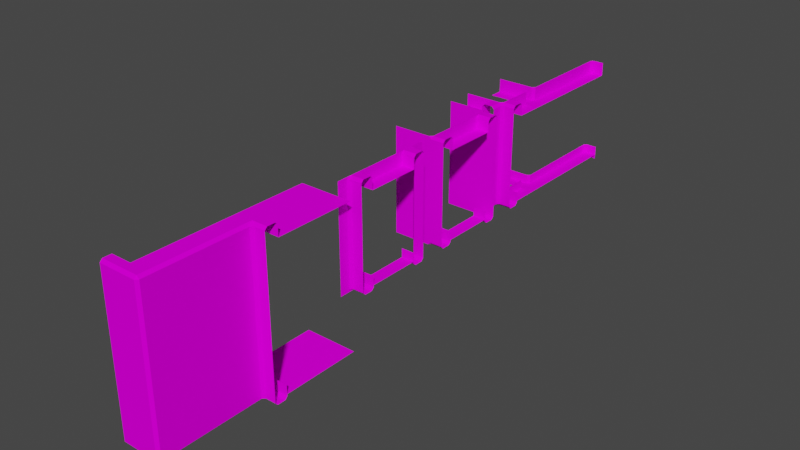 # Source: grass_brick_tiles.blend  (saved by Blender 3.0.42; exported with 4.5.12 LTS)
import bpy
from mathutils import Matrix  # noqa: F401  (used for matrix-valued properties, if any)

bpy.ops.wm.read_factory_settings(use_empty=True)
scene = bpy.context.scene
scene.name = 'Scene'

# ---- collections
col_collection = bpy.data.collections.new('Collection'); scene.collection.children.link(col_collection)

# ---- images (referenced by path relative to the original .blend; pixels are not part of the script)
import os
ASSET_DIR = os.environ.get("B2B_ASSET_DIR", "")  # directory of the original .blend (textures are referenced by path, not embedded)
HERE = os.path.dirname(os.path.abspath(__file__))  # packed textures are extracted next to this script under _unpacked/

def load_image(name, relpath, width, height, colorspace="sRGB"):
    """Load a texture the original file referenced (path relative to the .blend, or extracted next to this script)."""
    p = next((c for c in (os.path.join(HERE, relpath), os.path.join(ASSET_DIR, relpath)) if relpath and os.path.exists(c)), "")
    if p:
        img = bpy.data.images.load(p, check_existing=True)
        img.name = name
    else:  # same state as the original file: an image datablock whose file is absent (Cycles renders it pink)
        img = bpy.data.images.new(name, width, height)
        img.source = "FILE"
        img.filepath = "//" + (relpath or name)
    img.colorspace_settings.name = colorspace
    return img
img_3d_tile_brick_grass_png = load_image('3d_tile_brick_grass.png', '3d_tile_brick_grass.png', 1024, 1024, 'sRGB')

# ---- materials (node trees are filled in below, after node groups)
mat_grass_brick = bpy.data.materials.new('Grass_Brick')
mat_grass_brick.use_transparent_shadow = False

# ---- material node trees
mat_grass_brick.use_nodes = True; mat_grass_brick.node_tree.nodes.clear()
_N = mat_grass_brick.node_tree.nodes; _L = mat_grass_brick.node_tree.links
n0 = _N.new('ShaderNodeBsdfPrincipled'); n0.name = 'Principled BSDF'; n0.location = (10, 300)
n0.distribution = 'GGX'
n0.subsurface_method = 'RANDOM_WALK_SKIN'
n0.inputs[2].default_value = 1.0
n0.inputs[3].default_value = 1.45
n0.inputs[13].default_value = 0.0
n0.inputs[27].default_value = (0.0, 0.0, 0.0, 1.0)
n0.inputs[28].default_value = 1.0
n1 = _N.new('ShaderNodeOutputMaterial'); n1.name = 'Material Output'; n1.location = (300, 300)
n2 = _N.new('ShaderNodeTexImage'); n2.name = 'Image Texture'; n2.location = (-280, 280)
n2.image = img_3d_tile_brick_grass_png
n2.interpolation = 'Closest'
_L.new(n0.outputs[0], n1.inputs[0])
_L.new(n2.outputs[0], n0.inputs[0])
n1.is_active_output = True

# ---- world
world_world = bpy.data.worlds.new('World'); scene.world = world_world
world_world.use_nodes = True; world_world.node_tree.nodes.clear()
_N = world_world.node_tree.nodes; _L = world_world.node_tree.links
n0 = _N.new('ShaderNodeOutputWorld'); n0.name = 'World Output'; n0.location = (300, 300)
n1 = _N.new('ShaderNodeBackground'); n1.name = 'Background'; n1.location = (10, 300)
n1.inputs[0].default_value = (0.05088, 0.05088, 0.05088, 1.0)
_L.new(n1.outputs[0], n0.inputs[0])
n0.is_active_output = True
world_world.color = (0.05088, 0.05088, 0.05088)
world_world.use_sun_shadow = False
world_world.sun_shadow_jitter_overblur = 0.0

# ---- meshes
me_plane_002 = bpy.data.meshes.new('Plane.002')
me_plane_002.from_pydata([(-1.0, -1.0, 0.5), (1.0, -1.0, 0.5), (-1.0, 1.0, 0.5), (1.0, 1.0, 0.5), (-1.0, 0.0, 0.5), (0.0, -1.0, 0.5), (1.0, 0.0, 0.5), (0.0, 1.0, 0.5), (0.0, 0.0, 0.5)], [], [(8, 6, 3, 7), (4, 8, 7, 2), (0, 5, 8, 4), (5, 1, 6, 8)])
_uv = me_plane_002.uv_layers.new(name='UVMap')
_uv.uv.foreach_set('vector', [0.0, 0.5, 0.5, 0.5, 0.5, 1.0, 0.0, 1.0, 0.0, 0.5, 0.5, 0.5, 0.5, 1.0, 0.0, 1.0, 0.0, 0.5, 0.5, 0.5, 0.5, 1.0, 0.0, 1.0, 0.0, 0.5, 0.5, 0.5, 0.5, 1.0, 0.0, 1.0])
me_plane_002.materials.append(mat_grass_brick)
me_plane_002.use_remesh_fix_poles = True
me_plane_002.use_remesh_preserve_attributes = False
me_plane_002.update()
me_plane_003 = bpy.data.meshes.new('Plane.003')
me_plane_003.from_pydata([(-1.0, -1.0, 0.5), (-1.0, 1.0, 0.5), (-1.0, 0.0, 0.5), (0.0, -1.0, 0.5), (0.0, 1.0, 0.5), (0.0, 0.0, 0.5), (0.5, 0.0, -0.5), (0.5, 1.0, -0.5), (0.5, -1.0, -0.5), (0.5, 1.0, 0.5), (0.5, 0.0, 0.5), (0.5, -1.0, 0.5), (0.5, 0.0, -1.0), (0.5, 1.0, -1.0), (0.5, -1.0, -1.0), (0.09629, 0.0, 1.0), (0.0, 0.0, 0.9037), (0.0, 1.0, 0.9037), (0.09629, 1.0, 1.0), (0.09629, -1.0, 1.0), (0.0, -1.0, 0.9037), (0.5, 0.0, 0.9037), (0.4037, 0.0, 1.0), (0.4037, 1.0, 1.0), (0.5, 1.0, 0.9037), (0.5, -1.0, 0.9037), (0.4037, -1.0, 1.0)], [], [(18, 15, 22, 23), (2, 5, 4, 1), (0, 3, 5, 2), (15, 19, 26, 22), (21, 25, 11, 10), (4, 5, 16, 17), (9, 10, 6, 7), (10, 11, 8, 6), (24, 21, 10, 9), (7, 6, 12, 13), (6, 8, 14, 12), (19, 15, 16, 20), (15, 18, 17, 16), (25, 21, 22, 26), (21, 24, 23, 22), (5, 3, 20, 16)])
_uv = me_plane_003.uv_layers.new(name='UVMap')
_uv.uv.foreach_set('vector', [1.0, 0.7019, 0.5, 0.7019, 0.5, 0.5481, 1.0, 0.5481, 0.0, 0.5, 0.5, 0.5, 0.5, 1.0, 0.0, 1.0, 0.0, 0.5, 0.5, 0.5, 0.5, 1.0, 0.0, 1.0, 1.0, 0.7019, 0.5, 0.7019, 0.5, 0.5481, 1.0, 0.5481, 1.0, 0.7019, 0.5, 0.7019, 0.5, 0.5, 1.0, 0.5, 0.5, 0.75, 1.0, 0.75, 1.0, 0.5481, 0.5, 0.5481, 1.0, 1.0, 0.5, 1.0, 0.5, 0.5, 1.0, 0.5, 1.0, 1.0, 0.5, 1.0, 0.5, 0.5, 1.0, 0.5, 1.0, 0.7019, 0.5, 0.7019, 0.5, 0.5, 1.0, 0.5, 1.0, 1.0, 0.5, 1.0, 0.5, 0.75, 1.0, 0.75, 1.0, 1.0, 0.5, 1.0, 0.5, 0.75, 1.0, 0.75, 1.0, 0.6094, 0.5, 0.6094, 0.5, 0.6562, 1.0, 0.6562, 1.0, 0.6094, 0.5, 0.6094, 0.5, 0.6562, 1.0, 0.6562, 0.5, 0.6094, 1.0, 0.6094, 1.0, 0.6562, 0.5, 0.6562, 0.5, 0.6094, 1.0, 0.6094, 1.0, 0.6562, 0.5, 0.6562, 0.5, 0.75, 1.0, 0.75, 1.0, 0.5481, 0.5, 0.5481])
me_plane_003.materials.append(mat_grass_brick)
me_plane_003.use_remesh_fix_poles = True
me_plane_003.use_remesh_preserve_attributes = False
me_plane_003.update()
me_plane_004 = bpy.data.meshes.new('Plane.004')
me_plane_004.from_pydata([(-1.0, 1.0, 0.5), (0.0, 1.0, 0.5), (0.0, 0.0, 0.5), (0.5, 0.0, -0.5), (0.5, 1.0, -0.5), (0.5, 1.0, 0.5), (0.5, 0.0, 0.5), (-1.0, 0.0, 0.5), (0.0, -0.5, -0.5), (-1.0, -0.5, -0.5), (-1.0, -0.5, 0.5), (0.0, -0.5, 0.5), (0.5, 0.0, -1.0), (0.5, 1.0, -1.0), (0.0, -0.5, -1.0), (-1.0, -0.5, -1.0), (0.0, 0.0, 0.9037), (0.09629, -0.09629, 1.0), (0.0, 1.0, 0.9037), (0.09629, 1.0, 1.0), (0.5, 0.0, 0.9037), (0.4037, 0.0, 1.0), (0.4037, 1.0, 1.0), (0.5, 1.0, 0.9037), (0.4037, -0.4037, 1.0), (0.4037, -0.5, 0.9037), (0.5, -0.4037, 0.9037), (0.4037, -0.5, -0.5), (0.5, -0.4037, -0.5), (0.5, -0.4037, 0.5), (0.4037, -0.5, 0.5), (-1.0, -0.09629, 1.0), (-1.0, 0.0, 0.9037), (0.0, -0.4037, 1.0), (0.0, -0.5, 0.9037), (-1.0, -0.5, 0.9037), (-1.0, -0.4037, 1.0), (0.5, -0.4037, -1.0), (0.4037, -0.5, -1.0), (-0.005883, -0.09629, 1.0), (0.09629, 0.01303, 1.0)], [], [(19, 40, 21, 22), (2, 1, 0), (21, 17, 24), (5, 6, 3, 4), (34, 11, 30, 25), (11, 8, 27, 30), (23, 20, 6, 5), (31, 36, 33, 39), (1, 2, 16, 18), (2, 0, 7), (33, 24, 17), (10, 9, 8, 11), (27, 8, 14, 38), (3, 28, 37, 12), (20, 26, 29, 6), (6, 29, 28, 3), (35, 10, 11, 34), (4, 3, 12, 13), (8, 9, 15, 14), (24, 25, 26), (17, 40, 16), (26, 20, 21, 24), (20, 23, 22, 21), (30, 27, 28, 29), (25, 30, 29, 26), (16, 32, 31, 39), (24, 33, 34, 25), (33, 36, 35, 34), (27, 38, 37, 28), (7, 32, 16, 2), (39, 33, 17), (39, 17, 16), (16, 40, 19, 18), (21, 40, 17)])
_uv = me_plane_004.uv_layers.new(name='UVMap')
_uv.uv.foreach_set('vector', [1.0, 0.7019, 0.5065, 0.7019, 0.5, 0.5481, 1.0, 0.5481, 0.5, 0.5, 0.5, 1.0, 0.0, 1.0, 0.7969, 0.0, 0.9531, 0.04688, 0.7969, 0.1875, 1.0, 1.0, 0.5, 1.0, 0.5, 0.5, 1.0, 0.5, 1.0, 0.7019, 1.0, 0.5, 0.7981, 0.5, 0.7981, 0.7019, 1.0, 1.0, 1.0, 0.5, 0.7981, 0.5, 0.7981, 1.0, 1.0, 0.7019, 0.5, 0.7019, 0.5, 0.5, 1.0, 0.5, 1.0, 0.7019, 1.0, 0.5481, 0.5, 0.5481, 0.5029, 0.7019, 0.5, 0.75, 1.0, 0.75, 1.0, 0.5481, 0.5, 0.5481, 0.5, 0.5, 0.0, 1.0, 0.5, 1.0, 1.0, 0.1875, 0.7969, 0.1875, 0.9531, 0.04688, 1.0, 1.0, 1.0, 0.5, 0.5, 0.5, 0.5, 1.0, 0.7019, 1.0, 0.5, 1.0, 0.5, 0.75, 0.7019, 0.75, 1.0, 1.0, 0.7981, 1.0, 0.7981, 0.75, 1.0, 0.75, 1.0, 0.7019, 0.7981, 0.7019, 0.7981, 0.5, 1.0, 0.5, 1.0, 1.0, 0.7981, 1.0, 0.7981, 0.5, 1.0, 0.5, 1.0, 0.7019, 1.0, 0.5, 0.5, 0.5, 0.5, 0.7019, 1.0, 1.0, 0.5, 1.0, 0.5, 0.75, 1.0, 0.75, 1.0, 1.0, 0.5, 1.0, 0.5, 0.75, 1.0, 0.75, 0.7969, 0.1875, 0.7969, 0.2344, 0.75, 0.1875, 0.9531, 0.04688, 0.9531, 0.0, 1.0, 0.0, 0.75, 0.1875, 0.75, 0.0, 0.7969, 0.0, 0.7969, 0.1875, 0.5, 0.6094, 1.0, 0.6094, 1.0, 0.6562, 0.5, 0.6562, 0.7981, 1.0, 0.7981, 0.5, 0.7981, 0.5, 0.7981, 1.0, 0.7981, 0.7019, 0.7981, 0.5, 0.7981, 0.5, 0.7981, 0.7019, 1.0, 0.6562, 0.5, 0.6562, 0.5, 0.6094, 1.0, 0.6094, 0.7969, 0.1875, 1.0, 0.1875, 1.0, 0.2344, 0.7969, 0.2344, 0.5, 0.6562, 1.0, 0.6562, 1.0, 0.6094, 0.5, 0.6094, 0.7019, 1.0, 0.7019, 0.75, 0.7981, 0.75, 0.7981, 1.0, 0.5, 0.75, 0.5, 0.5481, 1.0, 0.5481, 1.0, 0.75, 1.0, 0.04688, 1.0, 0.1875, 0.9531, 0.04688, 1.0, 0.04688, 0.9531, 0.04688, 1.0, 0.0, 1.0, 0.6562, 1.0, 0.6094, 0.5, 0.6094, 0.5, 0.6562, 0.7969, 0.0, 0.9531, 0.0, 0.9531, 0.04688])
me_plane_004.materials.append(mat_grass_brick)
me_plane_004.use_remesh_fix_poles = True
me_plane_004.use_remesh_preserve_attributes = False
me_plane_004.update()
me_plane_005 = bpy.data.meshes.new('Plane.005')
me_plane_005.from_pydata([(-1.0, -1.0, 0.5), (-1.0, 1.0, 0.5), (-1.0, 0.0, 0.5), (0.0, -1.0, 0.5), (0.0, 0.0, 0.5), (0.5, -1.0, -0.5), (0.5, -1.0, 0.5), (1.0, 1.0, 0.5), (0.0, 1.0, 0.5), (1.0, 0.0, 0.5), (1.0, -0.5, -0.5), (1.0, -0.5, 0.5), (0.5, -1.0, -1.0), (1.0, -0.5, -1.0), (0.09629, -0.09629, 1.0), (0.0, 0.0, 0.9037), (0.09629, -1.0, 1.0), (0.0, -1.0, 0.9037), (0.5, -1.0, 0.9037), (0.4037, -1.0, 1.0), (0.5, -0.5963, 0.9037), (0.5963, -0.5, 0.9037), (0.4037, -0.4037, 1.0), (0.5, -0.5963, -0.5), (0.5963, -0.5, -0.5), (0.5963, -0.5, 0.5), (0.5, -0.5963, 0.5), (1.0, 0.0, 0.9037), (1.0, -0.09629, 1.0), (1.0, -0.4037, 1.0), (1.0, -0.5, 0.9037), (0.5963, -0.5, -1.0), (0.5, -0.5963, -1.0)], [], [(0, 3, 4, 2), (14, 16, 19, 22), (14, 22, 29, 28), (25, 24, 10, 11), (21, 25, 11, 30), (2, 4, 1), (7, 8, 4, 9), (4, 3, 17, 15), (20, 18, 6, 26), (10, 24, 31, 13), (23, 5, 12, 32), (8, 1, 4), (26, 6, 5, 23), (20, 21, 22), (16, 14, 15, 17), (18, 20, 22, 19), (26, 23, 24, 25), (20, 26, 25, 21), (27, 15, 14, 28), (29, 22, 21, 30), (23, 32, 31, 24), (4, 15, 27, 9)])
_uv = me_plane_005.uv_layers.new(name='UVMap')
_uv.uv.foreach_set('vector', [0.0, 0.5, 0.5, 0.5, 0.5, 1.0, 0.0, 1.0, 0.9519, 0.7019, 0.5, 0.7019, 0.5, 0.5481, 0.7981, 0.5481, 0.9519, 0.7019, 0.7981, 0.5481, 0.5, 0.5481, 0.5, 0.7019, 0.7019, 1.0, 0.7019, 0.5, 0.5, 0.5, 0.5, 1.0, 0.7019, 0.7019, 0.7019, 0.5, 0.5, 0.5, 0.5, 0.7019, 0.0, 0.5, 0.5, 0.5, 0.0, 1.0, 0.0, 0.5, 0.0, 1.0, 0.5, 1.0, 0.5, 0.5, 0.5, 0.75, 1.0, 0.75, 1.0, 0.5481, 0.5, 0.5481, 0.7019, 0.7019, 0.5, 0.7019, 0.5, 0.5, 0.7019, 0.5, 0.75, 0.75, 0.5481, 0.75, 0.5481, 0.5, 0.75, 0.5, 0.9519, 0.75, 0.75, 0.75, 0.75, 0.5, 0.9519, 0.5, 0.0, 0.5, 0.0, 1.0, 0.5, 0.5, 0.7019, 1.0, 0.5, 1.0, 0.5, 0.5, 0.7019, 0.5, 0.7031, 0.6094, 0.75, 0.6094, 0.7969, 0.6562, 1.0, 0.6094, 0.5469, 0.6094, 0.5, 0.6562, 1.0, 0.6562, 0.5, 0.6094, 0.7031, 0.6094, 0.7969, 0.6562, 0.5, 0.6562, 0.7019, 1.0, 0.7019, 0.5, 0.7019, 0.5, 0.7019, 1.0, 0.7019, 0.7019, 0.7019, 0.5, 0.7019, 0.5, 0.7019, 0.7019, 1.0, 0.6562, 0.5, 0.6562, 0.5469, 0.6094, 1.0, 0.6094, 0.5, 0.6562, 0.7969, 0.6562, 0.7031, 0.6094, 0.5, 0.6094, 0.5, 0.75, 0.5, 0.5, 0.5481, 0.5, 0.5481, 0.75, 0.5, 0.75, 0.5, 0.5481, 1.0, 0.5481, 1.0, 0.75])
me_plane_005.materials.append(mat_grass_brick)
me_plane_005.use_remesh_fix_poles = True
me_plane_005.use_remesh_preserve_attributes = False
me_plane_005.update()
me_plane_006 = bpy.data.meshes.new('Plane.006')
me_plane_006.from_pydata([(-1.0, -1.0, -0.8356), (1.0, -1.0, -0.8356), (-1.0, 1.0, -0.8356), (1.0, 1.0, -0.8356), (-1.0, 0.0, -0.8356), (0.0, -1.0, -0.8356), (1.0, 0.0, -0.8356), (0.0, 1.0, -0.8356), (0.0, 0.0, -0.8356)], [], [(8, 7, 3, 6), (4, 2, 7, 8), (0, 4, 8, 5), (5, 8, 6, 1)])
_uv = me_plane_006.uv_layers.new(name='UVMap')
_uv.uv.foreach_set('vector', [0.5, 0.0, 0.5, 0.5, 1.0, 0.5, 1.0, 0.0, 0.5, 0.0, 0.5, 0.5, 1.0, 0.5, 1.0, 0.0, 0.5, 0.0, 0.5, 0.5, 1.0, 0.5, 1.0, 0.0, 0.5, 0.0, 0.5, 0.5, 1.0, 0.5, 1.0, 0.0])
me_plane_006.materials.append(mat_grass_brick)
me_plane_006.use_remesh_fix_poles = True
me_plane_006.use_remesh_preserve_attributes = False
me_plane_006.update()
me_plane_007 = bpy.data.meshes.new('Plane.007')
me_plane_007.from_pydata([(0.0, -1.0, -0.5), (0.0, 1.0, -0.5), (0.0, 0.0, -0.5), (0.5, 0.0, 0.5), (0.5, 1.0, 0.5), (0.5, -1.0, 0.5), (0.5, 1.0, -0.5), (0.5, 0.0, -0.5), (0.5, -1.0, -0.5), (0.5, 0.0, 1.0), (0.5, 1.0, 1.0), (0.5, -1.0, 1.0), (-1.0, -1.0, -0.8356), (-1.0, 1.0, -0.8356), (-1.0, 0.0, -0.8356), (0.0, -1.0, -0.8356), (0.0, 1.0, -0.8356), (0.0, 0.0, -0.8356), (0.0, 0.0, -0.9037), (0.09629, 0.0, -1.0), (0.09629, 1.0, -1.0), (0.0, 1.0, -0.9037), (0.0, -1.0, -0.9037), (0.09629, -1.0, -1.0), (0.4037, 0.0, -1.0), (0.5, 0.0, -0.9037), (0.5, 1.0, -0.9037), (0.4037, 1.0, -1.0), (0.4037, -1.0, -1.0), (0.5, -1.0, -0.9037)], [], [(25, 7, 8, 29), (20, 27, 24, 19), (19, 24, 28, 23), (1, 21, 18, 2), (6, 4, 3, 7), (7, 3, 5, 8), (26, 6, 7, 25), (4, 10, 9, 3), (3, 9, 11, 5), (14, 13, 16, 17), (12, 14, 17, 15), (22, 18, 19, 23), (18, 21, 20, 19), (28, 24, 25, 29), (24, 27, 26, 25), (2, 18, 22, 0)])
_uv = me_plane_007.uv_layers.new(name='UVMap')
_uv.uv.foreach_set('vector', [1.0, 0.9519, 1.0, 0.75, 0.5, 0.75, 0.5, 0.9519, 1.0, 0.9531, 1.0, 0.7969, 0.5, 0.7969, 0.5, 0.9531, 1.0, 0.9531, 1.0, 0.7969, 0.5, 0.7969, 0.5, 0.9531, 0.5, 0.75, 0.5, 0.5481, 1.0, 0.5481, 1.0, 0.75, 0.5, 0.5, 0.5, 1.0, 1.0, 1.0, 1.0, 0.5, 0.5, 0.5, 0.5, 1.0, 1.0, 1.0, 1.0, 0.5, 1.0, 0.9519, 1.0, 0.75, 0.5, 0.75, 0.5, 0.9519, 1.0, 0.75, 1.0, 0.5, 0.5, 0.5, 0.5, 0.75, 1.0, 0.75, 1.0, 0.5, 0.5, 0.5, 0.5, 0.75, 0.5, 0.0, 0.5, 0.5, 1.0, 0.5, 1.0, 0.0, 0.5, 0.0, 0.5, 0.5, 1.0, 0.5, 1.0, 0.0, 1.0, 0.9062, 0.5, 0.9062, 0.5, 0.8594, 1.0, 0.8594, 1.0, 0.9062, 0.5, 0.9062, 0.5, 0.8594, 1.0, 0.8594, 0.5, 0.9062, 1.0, 0.9062, 1.0, 0.8594, 0.5, 0.8594, 0.5, 0.9062, 1.0, 0.9062, 1.0, 0.8594, 0.5, 0.8594, 0.5, 0.75, 0.5, 0.5481, 1.0, 0.5481, 1.0, 0.75])
me_plane_007.materials.append(mat_grass_brick)
me_plane_007.use_remesh_fix_poles = True
me_plane_007.use_remesh_preserve_attributes = False
me_plane_007.update()
me_plane_008 = bpy.data.meshes.new('Plane.008')
me_plane_008.from_pydata([(0.0, 1.0, -0.5), (0.0, 0.0, -0.5), (0.5, 0.0, 0.5), (0.5, 1.0, 0.5), (0.5, 1.0, -0.5), (0.5, 0.0, -0.5), (-1.0, 0.0, -0.5), (0.0, -0.5, 0.5), (-1.0, -0.5, 0.5), (-1.0, -0.5, -0.5), (0.0, -0.5, -0.5), (0.5, 0.0, 1.0), (0.5, 1.0, 1.0), (0.0, -0.5, 1.0), (-1.0, -0.5, 1.0), (-1.0, 1.0, -0.8356), (0.0, 1.0, -0.8356), (0.0, 0.0, -0.8356), (-1.0, 0.0, -0.8356), (0.09629, -0.09629, -1.0), (0.0, 0.0, -0.9037), (0.09629, 1.0, -1.0), (0.0, 1.0, -0.9037), (0.4037, 0.0, -1.0), (0.5, 0.0, -0.9037), (0.5, 1.0, -0.9037), (0.4037, 1.0, -1.0), (0.5, -0.4037, -0.9037), (0.4037, -0.5, -0.9037), (0.4037, -0.4037, -1.0), (0.5, -0.4037, 0.5), (0.4037, -0.5, 0.5), (0.4037, -0.5, -0.5), (0.5, -0.4037, -0.5), (-1.0, 0.0, -0.9037), (-1.0, -0.09629, -1.0), (0.0, -0.5, -0.9037), (0.0, -0.4037, -1.0), (-1.0, -0.4037, -1.0), (-1.0, -0.5, -0.9037), (0.4037, -0.5, 1.0), (0.5, -0.4037, 1.0), (0.0, -0.09629, -1.0), (0.09629, 1.192e-07, -1.0)], [], [(21, 26, 23, 43), (23, 29, 19), (4, 3, 2, 5), (36, 28, 32, 10), (10, 32, 31, 7), (25, 4, 5, 24), (37, 19, 29), (35, 42, 37, 38), (0, 22, 20, 1), (9, 10, 7, 8), (31, 40, 13, 7), (2, 11, 41, 30), (24, 5, 33, 27), (3, 12, 11, 2), (7, 13, 14, 8), (5, 2, 30, 33), (39, 36, 10, 9), (17, 15, 16), (17, 18, 15), (27, 28, 29), (20, 22, 21, 43), (29, 23, 24, 27), (23, 26, 25, 24), (33, 30, 31, 32), (27, 33, 32, 28), (19, 42, 20), (28, 36, 37, 29), (36, 39, 38, 37), (30, 41, 40, 31), (6, 1, 20, 34), (37, 42, 19), (20, 42, 35, 34), (43, 23, 19), (43, 19, 20)])
_uv = me_plane_008.uv_layers.new(name='UVMap')
_uv.uv.foreach_set('vector', [1.0, 0.9531, 1.0, 0.7969, 0.5, 0.7969, 0.5, 0.9531, 0.7031, 0.04688, 0.7031, 0.2969, 0.8906, 0.1094, 0.5, 0.5, 0.5, 1.0, 1.0, 1.0, 1.0, 0.5, 1.0, 0.9519, 0.7981, 0.9519, 0.7981, 0.75, 1.0, 0.75, 0.5, 0.5, 0.7019, 0.5, 0.7019, 1.0, 0.5, 1.0, 1.0, 0.9519, 1.0, 0.75, 0.5, 0.75, 0.5, 0.9519, 0.9531, 0.2969, 0.8906, 0.1094, 0.7031, 0.2969, 1.0, 0.9531, 0.5, 0.9531, 0.5, 0.7969, 1.0, 0.7969, 0.5, 0.75, 0.5, 0.5481, 1.0, 0.5481, 1.0, 0.75, 0.5, 0.5, 1.0, 0.5, 1.0, 1.0, 0.5, 1.0, 0.9519, 1.0, 0.9519, 0.75, 0.75, 0.75, 0.75, 1.0, 0.75, 1.0, 0.75, 0.75, 0.5481, 0.75, 0.5481, 1.0, 1.0, 0.9519, 1.0, 0.75, 0.7981, 0.75, 0.7981, 0.9519, 1.0, 0.75, 1.0, 0.5, 0.5, 0.5, 0.5, 0.75, 1.0, 0.75, 1.0, 0.5, 0.5, 0.5, 0.5, 0.75, 0.5, 0.5, 0.5, 1.0, 0.7019, 1.0, 0.7019, 0.5, 1.0, 0.9519, 0.5, 0.9519, 0.5, 0.75, 1.0, 0.75, 1.0, 0.0, 0.5, 0.5, 1.0, 0.5, 1.0, 0.0, 1.0, 0.5, 0.5, 0.5, 0.6406, 0.2969, 0.7031, 0.3594, 0.7031, 0.2969, 1.0, 0.9062, 0.5, 0.9062, 0.5, 0.8594, 1.0, 0.8594, 0.7031, 0.2969, 0.7031, 0.04688, 0.6406, 0.04688, 0.6406, 0.2969, 0.5, 0.9062, 1.0, 0.9062, 1.0, 0.8594, 0.5, 0.8594, 0.7019, 0.5, 0.7019, 1.0, 0.7019, 1.0, 0.7019, 0.5, 0.7981, 0.9519, 0.7981, 0.75, 0.7981, 0.75, 0.7981, 0.9519, 0.8906, 0.1094, 0.9531, 0.1094, 0.9531, 0.04688, 0.7031, 0.3594, 0.9531, 0.3594, 0.9531, 0.2969, 0.7031, 0.2969, 0.5, 0.8594, 1.0, 0.8594, 1.0, 0.9062, 0.5, 0.9062, 0.5481, 1.0, 0.5481, 0.75, 0.5, 0.75, 0.5, 1.0, 0.5, 0.75, 1.0, 0.75, 1.0, 0.5481, 0.5, 0.5481, 0.9531, 0.2969, 0.9531, 0.1094, 0.8906, 0.1094, 1.0, 0.9062, 1.0, 0.8594, 0.5, 0.8594, 0.5, 0.9062, 0.8906, 0.04688, 0.7031, 0.04688, 0.8906, 0.1094, 0.8906, 0.04688, 0.8906, 0.1094, 0.9531, 0.04688])
me_plane_008.materials.append(mat_grass_brick)
me_plane_008.use_remesh_fix_poles = True
me_plane_008.use_remesh_preserve_attributes = False
me_plane_008.update()
me_plane_009 = bpy.data.meshes.new('Plane.009')
me_plane_009.from_pydata([(0.0, -1.0, -0.5), (0.0, 0.0, -0.5), (0.5, -1.0, 0.5), (0.5, -1.0, -0.5), (1.0, 0.0, -0.5), (1.0, -0.5, 0.5), (1.0, -0.5, -0.5), (0.5, -1.0, 1.0), (1.0, -0.5, 1.0), (-1.0, -1.0, -0.8356), (-1.0, 1.0, -0.8356), (-1.0, 0.0, -0.8356), (0.0, -1.0, -0.8356), (0.0, 0.0, -0.8356), (1.0, 1.0, -0.8356), (0.0, 1.0, -0.8356), (1.0, 0.0, -0.8356), (0.0, 0.0, -0.9037), (0.09629, -0.09629, -1.0), (0.0, -1.0, -0.9037), (0.09629, -1.0, -1.0), (0.4037, -1.0, -1.0), (0.5, -1.0, -0.9037), (0.4037, -0.4037, -1.0), (0.5963, -0.5, -0.9037), (0.5, -0.5963, -0.9037), (0.5963, -0.5, 0.5), (0.5, -0.5963, 0.5), (0.5, -0.5963, -0.5), (0.5963, -0.5, -0.5), (1.0, -0.09629, -1.0), (1.0, 0.0, -0.9037), (1.0, -0.5, -0.9037), (1.0, -0.4037, -1.0), (0.5, -0.5963, 1.0), (0.5963, -0.5, 1.0)], [], [(18, 23, 21, 20), (18, 30, 33, 23), (29, 6, 5, 26), (24, 32, 6, 29), (1, 17, 19, 0), (25, 28, 3, 22), (5, 8, 35, 26), (27, 34, 7, 2), (28, 27, 2, 3), (9, 11, 13, 12), (11, 10, 13), (14, 16, 13, 15), (15, 13, 10), (23, 24, 25), (19, 17, 18, 20), (21, 23, 25, 22), (29, 26, 27, 28), (24, 29, 28, 25), (30, 18, 17, 31), (32, 24, 23, 33), (26, 35, 34, 27), (1, 4, 31, 17)])
_uv = me_plane_009.uv_layers.new(name='UVMap')
_uv.uv.foreach_set('vector', [0.9688, 0.7031, 0.8125, 0.5469, 0.5312, 0.5469, 0.5312, 0.7031, 0.9688, 0.7031, 0.5312, 0.7031, 0.5312, 0.5469, 0.8125, 0.5469, 0.7981, 0.5, 1.0, 0.5, 1.0, 1.0, 0.7981, 1.0, 0.7019, 0.9519, 0.5, 0.9519, 0.5, 0.75, 0.7019, 0.75, 0.5, 0.75, 0.5, 0.5481, 1.0, 0.5481, 1.0, 0.75, 0.7019, 0.9519, 0.7019, 0.75, 0.5, 0.75, 0.5, 0.9519, 0.75, 1.0, 0.75, 0.75, 0.5481, 0.75, 0.5481, 1.0, 0.9519, 1.0, 0.9519, 0.75, 0.75, 0.75, 0.75, 1.0, 0.7981, 0.5, 0.7981, 1.0, 1.0, 1.0, 1.0, 0.5, 0.5, 0.0, 0.5, 0.5, 1.0, 0.5, 1.0, 0.0, 0.5, 0.0, 0.5, 0.5, 1.0, 0.0, 0.5, 0.0, 1.0, 0.0, 1.0, 0.5, 0.5, 0.5, 0.5, 0.0, 1.0, 0.0, 0.5, 0.5, 0.7969, 0.6406, 0.75, 0.5938, 0.7031, 0.5938, 0.9688, 0.6875, 0.5312, 0.6875, 0.5781, 0.6406, 0.9688, 0.6406, 0.5312, 0.6406, 0.8281, 0.6406, 0.7344, 0.5938, 0.5312, 0.5938, 0.7981, 0.5, 0.7981, 1.0, 0.7981, 1.0, 0.7981, 0.5, 0.7019, 0.9519, 0.7019, 0.75, 0.7019, 0.75, 0.7019, 0.9519, 0.9688, 0.6406, 0.5781, 0.6406, 0.5312, 0.6875, 0.9688, 0.6875, 0.5312, 0.5938, 0.7344, 0.5938, 0.8281, 0.6406, 0.5312, 0.6406, 0.5481, 1.0, 0.5481, 0.75, 0.5, 0.75, 0.5, 1.0, 0.5, 0.75, 1.0, 0.75, 1.0, 0.5481, 0.5, 0.5481])
me_plane_009.materials.append(mat_grass_brick)
me_plane_009.use_remesh_fix_poles = True
me_plane_009.use_remesh_preserve_attributes = False
me_plane_009.update()
me_plane_010 = bpy.data.meshes.new('Plane.010')
me_plane_010.from_pydata([(0.5, 0.0, 1.0), (0.5, 1.0, 1.0), (0.5, -1.0, 1.0), (0.5, 0.0, -0.5), (0.5, 1.0, -0.5), (0.5, -1.0, -0.5), (0.5, 1.0, 0.5), (0.5, 0.0, 0.5), (0.5, -1.0, 0.5), (0.5, 0.0, -1.0), (0.5, 1.0, -1.0), (0.5, -1.0, -1.0)], [], [(6, 7, 3, 4), (7, 8, 5, 3), (0, 2, 8, 7), (1, 0, 7, 6), (4, 3, 9, 10), (3, 5, 11, 9)])
_uv = me_plane_010.uv_layers.new(name='UVMap')
_uv.uv.foreach_set('vector', [1.0, 1.0, 0.5, 1.0, 0.5, 0.5, 1.0, 0.5, 1.0, 1.0, 0.5, 1.0, 0.5, 0.5, 1.0, 0.5, 1.0, 0.75, 0.5, 0.75, 0.5, 0.5, 1.0, 0.5, 1.0, 0.75, 0.5, 0.75, 0.5, 0.5, 1.0, 0.5, 1.0, 1.0, 0.5, 1.0, 0.5, 0.75, 1.0, 0.75, 1.0, 1.0, 0.5, 1.0, 0.5, 0.75, 1.0, 0.75])
me_plane_010.materials.append(mat_grass_brick)
me_plane_010.use_remesh_fix_poles = True
me_plane_010.use_remesh_preserve_attributes = False
me_plane_010.update()
me_plane_011 = bpy.data.meshes.new('Plane.011')
me_plane_011.from_pydata([(0.5, 0.0, 1.0), (0.5, 1.0, 1.0), (0.5, 0.0, -0.5), (0.5, 1.0, -0.5), (0.5, 1.0, 0.5), (0.5, 0.0, 0.5), (0.0, -0.5, 1.0), (-1.0, -0.5, 1.0), (0.0, -0.5, -0.5), (-1.0, -0.5, -0.5), (-1.0, -0.5, 0.5), (0.0, -0.5, 0.5), (0.5, 0.0, -1.0), (0.5, 1.0, -1.0), (0.0, -0.5, -1.0), (-1.0, -0.5, -1.0), (0.4037, -0.5, 1.0), (0.5, -0.4037, 1.0), (0.4037, -0.5, -0.5), (0.5, -0.4037, -0.5), (0.5, -0.4037, 0.5), (0.4037, -0.5, 0.5), (0.5, -0.4037, -1.0), (0.4037, -0.5, -1.0)], [], [(4, 5, 2, 3), (1, 0, 5, 4), (11, 8, 18, 21), (6, 11, 21, 16), (10, 9, 8, 11), (7, 10, 11, 6), (18, 8, 14, 23), (2, 19, 22, 12), (5, 20, 19, 2), (3, 2, 12, 13), (8, 9, 15, 14), (21, 18, 19, 20), (16, 21, 20, 17), (18, 23, 22, 19), (0, 17, 20, 5)])
_uv = me_plane_011.uv_layers.new(name='UVMap')
_uv.uv.foreach_set('vector', [1.0, 1.0, 0.5, 1.0, 0.5, 0.5, 1.0, 0.5, 1.0, 0.75, 0.5, 0.75, 0.5, 0.5, 1.0, 0.5, 1.0, 1.0, 1.0, 0.5, 0.7981, 0.5, 0.7981, 1.0, 1.0, 0.75, 1.0, 0.5, 0.7981, 0.5, 0.7981, 0.75, 1.0, 1.0, 1.0, 0.5, 0.5, 0.5, 0.5, 1.0, 1.0, 0.75, 1.0, 0.5, 0.5, 0.5, 0.5, 0.75, 0.7019, 1.0, 0.5, 1.0, 0.5, 0.75, 0.7019, 0.75, 1.0, 1.0, 0.7981, 1.0, 0.7981, 0.75, 1.0, 0.75, 1.0, 1.0, 0.7981, 1.0, 0.7981, 0.5, 1.0, 0.5, 1.0, 1.0, 0.5, 1.0, 0.5, 0.75, 1.0, 0.75, 1.0, 1.0, 0.5, 1.0, 0.5, 0.75, 1.0, 0.75, 0.7981, 1.0, 0.7981, 0.5, 0.7981, 0.5, 0.7981, 1.0, 0.7981, 0.75, 0.7981, 0.5, 0.7981, 0.5, 0.7981, 0.75, 0.7019, 1.0, 0.7019, 0.75, 0.7981, 0.75, 0.7981, 1.0, 1.0, 0.75, 0.7981, 0.75, 0.7981, 0.5, 1.0, 0.5])
me_plane_011.materials.append(mat_grass_brick)
me_plane_011.use_remesh_fix_poles = True
me_plane_011.use_remesh_preserve_attributes = False
me_plane_011.update()
me_plane_012 = bpy.data.meshes.new('Plane.012')
me_plane_012.from_pydata([(0.5, -1.0, 1.0), (0.5, -1.0, -0.5), (0.5, -1.0, 0.5), (1.0, -0.5, 1.0), (1.0, -0.5, -0.5), (1.0, -0.5, 0.5), (0.5, -1.0, -1.0), (1.0, -0.5, -1.0), (0.5, -0.5963, 1.0), (0.5963, -0.5, 1.0), (0.5, -0.5963, -0.5), (0.5963, -0.5, -0.5), (0.5963, -0.5, 0.5), (0.5, -0.5963, 0.5), (0.5963, -0.5, -1.0), (0.5, -0.5963, -1.0)], [], [(12, 11, 4, 5), (9, 12, 5, 3), (4, 11, 14, 7), (10, 1, 6, 15), (13, 2, 1, 10), (13, 10, 11, 12), (8, 13, 12, 9), (10, 15, 14, 11), (8, 0, 2, 13)])
_uv = me_plane_012.uv_layers.new(name='UVMap')
_uv.uv.foreach_set('vector', [0.7019, 1.0, 0.7019, 0.5, 0.5, 0.5, 0.5, 1.0, 0.7019, 0.75, 0.7019, 0.5, 0.5, 0.5, 0.5, 0.75, 0.75, 0.75, 0.5481, 0.75, 0.5481, 0.5, 0.75, 0.5, 0.9519, 0.75, 0.75, 0.75, 0.75, 0.5, 0.9519, 0.5, 0.7019, 1.0, 0.5, 1.0, 0.5, 0.5, 0.7019, 0.5, 0.7019, 1.0, 0.7019, 0.5, 0.7019, 0.5, 0.7019, 1.0, 0.7019, 0.75, 0.7019, 0.5, 0.7019, 0.5, 0.7019, 0.75, 0.5, 0.75, 0.5, 0.5, 0.5481, 0.5, 0.5481, 0.75, 0.7019, 0.75, 0.5, 0.75, 0.5, 0.5, 0.7019, 0.5])
me_plane_012.materials.append(mat_grass_brick)
me_plane_012.use_remesh_fix_poles = True
me_plane_012.use_remesh_preserve_attributes = False
me_plane_012.update()
me_plane_013 = bpy.data.meshes.new('Plane.013')
me_plane_013.from_pydata([(0.5, 0.0, 1.0), (0.5, 1.0, 1.0), (0.5, -1.0, 1.0), (0.5, -1.0, -0.5), (0.5, 1.0, 0.5), (0.5, -1.0, 0.5), (1.0, 1.0, 0.5), (0.5, 0.0, 0.5), (1.0, 0.0, 0.5), (1.0, -0.5, -0.5), (1.0, -0.5, 0.5), (0.5, -1.0, -1.0), (1.0, -0.5, -1.0), (0.5, -1.0, 0.9037), (0.5, -0.5963, 0.9037), (0.5963, -0.5, 0.9037), (0.5, -0.5963, -0.5), (0.5963, -0.5, -0.5), (0.5963, -0.5, 0.5), (0.5, -0.5963, 0.5), (1.0, 0.0, 0.9037), (1.0, -0.09629, 1.0), (1.0, -0.4037, 1.0), (1.0, -0.5, 0.9037), (0.5963, -0.5, -1.0), (0.5, -0.5963, -1.0), (0.5, -0.4037, 1.0), (0.5, -0.09629, 1.0), (0.5, -0.4519, 0.9519), (0.5, 0.0, 0.9037)], [], [(26, 22, 21, 27), (18, 17, 9, 10), (15, 18, 10, 23), (8, 6, 4, 7), (13, 5, 19, 14), (9, 17, 24, 12), (3, 11, 25, 16), (5, 3, 16, 19), (15, 28, 14), (16, 17, 18, 19), (19, 18, 15, 14), (27, 21, 20, 29), (15, 23, 22, 26, 28), (25, 24, 17, 16), (29, 20, 8, 7), (2, 13, 14, 28, 26), (29, 0, 27), (4, 1, 0, 29, 7)])
_uv = me_plane_013.uv_layers.new(name='UVMap')
_uv.uv.foreach_set('vector', [0.75, 0.5481, 0.5, 0.5481, 0.5, 0.7019, 0.75, 0.7019, 0.7019, 1.0, 0.7019, 0.5, 0.5, 0.5, 0.5, 1.0, 0.7019, 0.7019, 0.7019, 0.5, 0.5, 0.5, 0.5, 0.7019, 0.5, 0.5, 0.0, 0.5, 0.0, 0.75, 0.5, 0.75, 0.5, 0.7019, 0.5, 0.5, 0.7019, 0.5, 0.7019, 0.7019, 0.75, 0.75, 0.5481, 0.75, 0.5481, 0.5, 0.75, 0.5, 0.75, 0.75, 0.75, 0.5, 0.9519, 0.5, 0.9519, 0.75, 0.5, 1.0, 0.5, 0.5, 0.7019, 0.5, 0.7019, 1.0, 0.75, 0.6094, 0.7734, 0.6328, 0.7031, 0.6094, 0.7019, 0.5, 0.7019, 0.5, 0.7019, 1.0, 0.7019, 1.0, 0.7019, 0.5, 0.7019, 0.5, 0.7019, 0.7019, 0.7019, 0.7019, 0.7493, 0.6094, 1.0, 0.6094, 1.0, 0.6562, 0.75, 0.6562, 0.7031, 0.6094, 0.5, 0.6094, 0.5, 0.6562, 0.7489, 0.6562, 0.75, 0.6328, 0.5, 0.5, 0.5481, 0.5, 0.5481, 0.75, 0.5, 0.75, 0.75, 0.5481, 1.0, 0.5481, 1.0, 0.75, 0.75, 0.75, 0.5, 0.75, 0.5, 0.7019, 0.7019, 0.7019, 0.7741, 0.7259, 0.7981, 0.75, 1.0, 0.7019, 1.0, 0.75, 0.9519, 0.75, 1.0, 0.5, 1.0, 0.75, 0.5, 0.75, 0.5, 0.7019, 0.5, 0.5])
me_plane_013.materials.append(mat_grass_brick)
me_plane_013.use_remesh_fix_poles = True
me_plane_013.use_remesh_preserve_attributes = False
me_plane_013.update()
me_plane_015 = bpy.data.meshes.new('Plane.015')
me_plane_015.from_pydata([(0.5, -1.0, 0.5), (0.5, 0.0, -0.5), (0.5, -1.0, -0.5), (1.0, 0.0, -0.5), (1.0, -0.5, 0.5), (1.0, -0.5, -0.5), (0.5, -1.0, 1.0), (1.0, -0.5, 1.0), (0.5, 0.0, -1.0), (0.5, 1.0, -1.0), (0.5, -1.0, -1.0), (1.0, 1.0, -0.8356), (1.0, 0.0, -0.8356), (0.5, -1.0, -0.9037), (0.5963, -0.5, -0.9037), (0.5963, -0.5, 0.5), (0.5, -0.5963, 0.5), (0.5, -0.5963, -0.5), (0.5963, -0.5, -0.5), (1.0, -0.09629, -1.0), (1.0, 0.0, -0.9037), (1.0, -0.5, -0.9037), (1.0, -0.4037, -1.0), (0.5, -0.5963, 1.0), (0.5963, -0.5, 1.0), (0.5, -0.09629, -1.0), (0.5, -0.4037, -1.0), (0.5, 0.0, -0.8356), (0.5, 1.0, -0.8356), (0.5, -0.4519, -0.9519), (0.5, 0.0, -0.9037), (0.5, 0.0, -0.7019), (0.5, -0.5963, -0.9037)], [], [(19, 22, 26, 25), (18, 5, 4, 15), (14, 21, 5, 18), (32, 17, 2, 13), (4, 7, 24, 15), (16, 23, 6, 0), (17, 16, 0, 2), (28, 11, 12, 27), (14, 32, 29), (17, 18, 15, 16), (32, 14, 18, 17), (20, 19, 25, 30), (22, 21, 14, 29, 26), (16, 15, 24, 23), (3, 20, 30, 31, 1), (30, 8, 9, 28, 27), (25, 8, 30), (29, 32, 13, 10, 26)])
_uv = me_plane_015.uv_layers.new(name='UVMap')
_uv.uv.foreach_set('vector', [0.5312, 0.7031, 0.5312, 0.5469, 0.7671, 0.5469, 0.7733, 0.7031, 0.7981, 0.5, 1.0, 0.5, 1.0, 1.0, 0.7981, 1.0, 0.7019, 0.9519, 0.5, 0.9519, 0.5, 0.75, 0.7019, 0.75, 0.7019, 0.9519, 0.7019, 0.75, 0.5, 0.75, 0.5, 0.9519, 0.75, 1.0, 0.75, 0.75, 0.5481, 0.75, 0.5481, 1.0, 0.9519, 1.0, 0.9519, 0.75, 0.75, 0.75, 0.75, 1.0, 0.7981, 0.5, 0.7981, 1.0, 1.0, 1.0, 1.0, 0.5, 0.5, 0.25, 0.5, 0.0, 1.0, 0.0, 1.0, 0.25, 0.75, 0.5938, 0.7031, 0.5938, 0.7734, 0.6172, 0.7981, 0.5, 0.7981, 0.5, 0.7981, 1.0, 0.7981, 1.0, 0.7019, 0.9519, 0.7019, 0.9519, 0.7019, 0.75, 0.7019, 0.75, 0.9688, 0.6875, 0.9688, 0.6406, 0.7526, 0.6406, 0.75, 0.6875, 0.5312, 0.6406, 0.5312, 0.5938, 0.7344, 0.5938, 0.7812, 0.6172, 0.7802, 0.6406, 0.5, 1.0, 0.5481, 1.0, 0.5481, 0.75, 0.5, 0.75, 1.0, 0.75, 1.0, 0.5481, 0.75, 0.5481, 0.75, 0.6491, 0.75, 0.75, 0.5, 0.7981, 0.5, 0.75, 1.0, 0.75, 1.0, 0.8322, 0.5, 0.8322, 0.9519, 0.75, 1.0, 0.75, 1.0, 0.7981, 0.7741, 0.7741, 0.7019, 0.7981, 0.5, 0.7981, 0.5, 0.75, 0.7981, 0.75])
me_plane_015.materials.append(mat_grass_brick)
me_plane_015.use_remesh_fix_poles = True
me_plane_015.use_remesh_preserve_attributes = False
me_plane_015.update()
me_plane_016 = bpy.data.meshes.new('Plane.016')
me_plane_016.from_pydata([(0.5, 0.0, 1.0), (0.5, -1.0, 1.0), (0.5, 1.0, 1.0), (0.5, 1.0, -0.5), (0.5, -1.0, 0.5), (0.5, 1.0, 0.5), (1.0, -1.0, 0.5), (0.5, 0.0, 0.5), (1.0, 0.0, 0.5), (1.0, 0.5, -0.5), (1.0, 0.5, 0.5), (0.5, 1.0, -1.0), (1.0, 0.5, -1.0), (0.5, 1.0, 0.9037), (0.5, 0.5963, 0.9037), (0.5963, 0.5, 0.9037), (0.5, 0.5963, -0.5), (0.5963, 0.5, -0.5), (0.5963, 0.5, 0.5), (0.5, 0.5963, 0.5), (1.0, 0.0, 0.9037), (1.0, 0.09629, 1.0), (1.0, 0.4037, 1.0), (1.0, 0.5, 0.9037), (0.5963, 0.5, -1.0), (0.5, 0.5963, -1.0), (0.5, 0.4037, 1.0), (0.5, 0.09629, 1.0), (0.5, 0.4519, 0.9519), (0.5, 0.0, 0.9037)], [], [(26, 27, 21, 22), (18, 10, 9, 17), (15, 23, 10, 18), (8, 7, 4, 6), (13, 14, 19, 5), (9, 12, 24, 17), (3, 16, 25, 11), (5, 19, 16, 3), (15, 14, 28), (16, 19, 18, 17), (19, 14, 15, 18), (27, 29, 20, 21), (15, 28, 26, 22, 23), (25, 16, 17, 24), (29, 7, 8, 20), (2, 26, 28, 14, 13), (29, 27, 0), (4, 7, 29, 0, 1)])
_uv = me_plane_016.uv_layers.new(name='UVMap')
_uv.uv.foreach_set('vector', [0.75, 0.5481, 0.75, 0.7019, 0.5, 0.7019, 0.5, 0.5481, 0.7019, 1.0, 0.5, 1.0, 0.5, 0.5, 0.7019, 0.5, 0.7019, 0.7019, 0.5, 0.7019, 0.5, 0.5, 0.7019, 0.5, 0.5, 0.5, 0.5, 0.75, 0.0, 0.75, 0.0, 0.5, 0.5, 0.7019, 0.7019, 0.7019, 0.7019, 0.5, 0.5, 0.5, 0.75, 0.75, 0.75, 0.5, 0.5481, 0.5, 0.5481, 0.75, 0.75, 0.75, 0.9519, 0.75, 0.9519, 0.5, 0.75, 0.5, 0.5, 1.0, 0.7019, 1.0, 0.7019, 0.5, 0.5, 0.5, 0.75, 0.6094, 0.7031, 0.6094, 0.7734, 0.6328, 0.7019, 0.5, 0.7019, 1.0, 0.7019, 1.0, 0.7019, 0.5, 0.7019, 0.5, 0.7019, 0.7019, 0.7019, 0.7019, 0.7019, 0.5, 0.7493, 0.6094, 0.75, 0.6562, 1.0, 0.6562, 1.0, 0.6094, 0.7031, 0.6094, 0.75, 0.6328, 0.7489, 0.6562, 0.5, 0.6562, 0.5, 0.6094, 0.5, 0.5, 0.5, 0.75, 0.5481, 0.75, 0.5481, 0.5, 0.75, 0.5481, 0.75, 0.75, 1.0, 0.75, 1.0, 0.5481, 0.5, 0.75, 0.7981, 0.75, 0.7741, 0.7259, 0.7019, 0.7019, 0.5, 0.7019, 1.0, 0.7019, 0.9519, 0.75, 1.0, 0.75, 1.0, 0.5, 0.5, 0.5, 0.5, 0.7019, 0.5, 0.75, 1.0, 0.75])
me_plane_016.materials.append(mat_grass_brick)
me_plane_016.use_remesh_fix_poles = True
me_plane_016.use_remesh_preserve_attributes = False
me_plane_016.update()
me_plane_017 = bpy.data.meshes.new('Plane.017')
me_plane_017.from_pydata([(0.5, 1.0, 0.5), (0.5, 0.0, -0.5), (0.5, 1.0, -0.5), (1.0, 0.0, -0.5), (1.0, 0.5, 0.5), (1.0, 0.5, -0.5), (0.5, 1.0, 1.0), (1.0, 0.5, 1.0), (0.5, 0.0, -1.0), (0.5, -1.0, -1.0), (0.5, 1.0, -1.0), (1.0, -1.0, -0.8356), (1.0, 0.0, -0.8356), (0.5, 1.0, -0.9037), (0.5963, 0.5, -0.9037), (0.5963, 0.5, 0.5), (0.5, 0.5963, 0.5), (0.5, 0.5963, -0.5), (0.5963, 0.5, -0.5), (1.0, 0.09629, -1.0), (1.0, 0.0, -0.9037), (1.0, 0.5, -0.9037), (1.0, 0.4037, -1.0), (0.5, 0.5963, 1.0), (0.5963, 0.5, 1.0), (0.5, 0.09629, -1.0), (0.5, 0.4037, -1.0), (0.5, 0.0, -0.8356), (0.5, -1.0, -0.8356), (0.5, 0.4519, -0.9519), (0.5, 0.0, -0.9037), (0.5, 0.0, -0.7019), (0.5, 0.5963, -0.9037)], [], [(19, 25, 26, 22), (18, 15, 4, 5), (14, 18, 5, 21), (32, 13, 2, 17), (4, 15, 24, 7), (16, 0, 6, 23), (17, 2, 0, 16), (28, 27, 12, 11), (14, 29, 32), (17, 16, 15, 18), (32, 17, 18, 14), (20, 30, 25, 19), (22, 26, 29, 14, 21), (16, 23, 24, 15), (3, 1, 31, 30, 20), (30, 27, 28, 9, 8), (25, 30, 8), (29, 26, 10, 13, 32)])
_uv = me_plane_017.uv_layers.new(name='UVMap')
_uv.uv.foreach_set('vector', [0.5312, 0.7031, 0.7733, 0.7031, 0.7671, 0.5469, 0.5312, 0.5469, 0.7981, 0.5, 0.7981, 1.0, 1.0, 1.0, 1.0, 0.5, 0.7019, 0.9519, 0.7019, 0.75, 0.5, 0.75, 0.5, 0.9519, 0.7019, 0.9519, 0.5, 0.9519, 0.5, 0.75, 0.7019, 0.75, 0.75, 1.0, 0.5481, 1.0, 0.5481, 0.75, 0.75, 0.75, 0.9519, 1.0, 0.75, 1.0, 0.75, 0.75, 0.9519, 0.75, 0.7981, 0.5, 1.0, 0.5, 1.0, 1.0, 0.7981, 1.0, 0.5, 0.25, 1.0, 0.25, 1.0, 0.0, 0.5, 0.0, 0.75, 0.5938, 0.7734, 0.6172, 0.7031, 0.5938, 0.7981, 0.5, 0.7981, 1.0, 0.7981, 1.0, 0.7981, 0.5, 0.7019, 0.9519, 0.7019, 0.75, 0.7019, 0.75, 0.7019, 0.9519, 0.9688, 0.6875, 0.75, 0.6875, 0.7526, 0.6406, 0.9688, 0.6406, 0.5312, 0.6406, 0.7802, 0.6406, 0.7812, 0.6172, 0.7344, 0.5938, 0.5312, 0.5938, 0.5, 1.0, 0.5, 0.75, 0.5481, 0.75, 0.5481, 1.0, 1.0, 0.75, 0.75, 0.75, 0.75, 0.6491, 0.75, 0.5481, 1.0, 0.5481, 0.5, 0.7981, 0.5, 0.8322, 1.0, 0.8322, 1.0, 0.75, 0.5, 0.75, 0.9519, 0.75, 1.0, 0.7981, 1.0, 0.75, 0.7741, 0.7741, 0.7981, 0.75, 0.5, 0.75, 0.5, 0.7981, 0.7019, 0.7981])
me_plane_017.materials.append(mat_grass_brick)
me_plane_017.use_remesh_fix_poles = True
me_plane_017.use_remesh_preserve_attributes = False
me_plane_017.update()
me_plane_019 = bpy.data.meshes.new('Plane.019')
me_plane_019.from_pydata([(0.5, 0.0, 1.0), (0.5, 1.0, 1.0), (0.5, 1.0, 0.5), (1.0, 1.0, 0.5), (0.5, 0.0, 0.5), (1.0, 0.0, 0.5), (-1.0, -0.5, 0.9037), (-2.186e-08, -0.5, 0.9037), (1.0, -0.5, 0.9037), (0.5, -0.5, 0.9037), (0.5, -0.5, -1.0), (0.5, -0.5, 0.5), (1.0, 0.0, 0.9037), (1.0, -0.09629, 1.0), (1.0, -0.4037, 1.0), (0.5, -0.5, -0.5), (0.5, -0.4037, 1.0), (0.5, -0.09629, 1.0), (0.5, 0.0, 0.9037), (-2.186e-08, -0.5, 1.0), (-1.0, -0.5, 1.0), (-2.186e-08, -0.5, -0.5), (1.0, -0.5, -0.5), (-1.0, -0.5, -0.5), (1.0, -0.5, 0.5), (-2.186e-08, -0.5, 0.5), (-1.0, -0.5, 0.5), (-2.186e-08, -0.5, -1.0), (1.0, -0.5, -1.0), (-1.0, -0.5, -1.0), (0.4037, -0.5, 0.9037), (0.4037, -0.5, -1.0), (0.4037, -0.5, 0.5), (0.4037, -0.5, -0.5), (0.4037, -0.5, 1.0)], [], [(16, 14, 13, 17), (5, 3, 2, 4), (19, 20, 6, 7), (34, 19, 7, 30), (24, 11, 15, 22), (17, 13, 12, 18), (9, 8, 14, 16), (8, 9, 11, 24), (18, 12, 5, 4), (22, 15, 10, 28), (18, 0, 17), (2, 1, 0, 18, 4), (32, 25, 21, 33), (25, 26, 23, 21), (7, 6, 26, 25), (30, 7, 25, 32), (33, 21, 27, 31), (21, 23, 29, 27), (34, 30, 9), (15, 33, 31, 10), (9, 30, 32, 11), (11, 32, 33, 15), (9, 16, 34)])
_uv = me_plane_019.uv_layers.new(name='UVMap')
_uv.uv.foreach_set('vector', [0.75, 0.5481, 0.5, 0.5481, 0.5, 0.7019, 0.75, 0.7019, 0.5, 0.5, 0.0, 0.5, 0.0, 0.75, 0.5, 0.75, 1.0, 0.75, 0.5, 0.75, 0.5, 0.7021, 1.0, 0.7021, 0.7019, 0.75, 0.5, 0.75, 0.5, 0.7031, 0.7019, 0.7026, 1.0, 1.0, 0.75, 1.0, 0.75, 0.5, 1.0, 0.5, 0.7493, 0.6094, 1.0, 0.6094, 1.0, 0.6562, 0.75, 0.6562, 0.75, 0.6094, 0.5, 0.6094, 0.5, 0.6562, 0.7489, 0.6562, 1.0, 0.7021, 0.75, 0.7021, 0.75, 0.5, 1.0, 0.5, 0.75, 0.5481, 1.0, 0.5481, 1.0, 0.75, 0.75, 0.75, 1.0, 1.0, 0.75, 1.0, 0.75, 0.75, 1.0, 0.75, 1.0, 0.7019, 1.0, 0.75, 0.9519, 0.75, 1.0, 0.5, 1.0, 0.75, 0.5, 0.75, 0.5, 0.7019, 0.5, 0.5, 0.7019, 1.0, 0.5, 1.0, 0.5, 0.5, 0.7019, 0.5, 1.0, 1.0, 0.5, 1.0, 0.5, 0.5, 1.0, 0.5, 1.0, 0.7021, 0.5, 0.7021, 0.5, 0.5, 1.0, 0.5, 0.7019, 0.7026, 0.5, 0.7021, 0.5, 0.5, 0.7019, 0.5, 0.7019, 1.0, 0.5, 1.0, 0.5, 0.75, 0.7019, 0.75, 1.0, 1.0, 0.5, 1.0, 0.5, 0.75, 1.0, 0.75, 0.7019, 0.75, 0.7019, 0.7026, 0.75, 0.7031, 0.75, 1.0, 0.7019, 1.0, 0.7019, 0.75, 0.75, 0.75, 0.75, 0.7021, 0.7019, 0.7026, 0.7019, 0.5, 0.75, 0.5, 0.75, 1.0, 0.7019, 1.0, 0.7019, 0.5, 0.75, 0.5, 0.75, 0.7031, 0.7969, 0.75, 0.7019, 0.75])
me_plane_019.materials.append(mat_grass_brick)
me_plane_019.use_remesh_fix_poles = True
me_plane_019.use_remesh_preserve_attributes = False
me_plane_019.update()
me_plane_021 = bpy.data.meshes.new('Plane.021')
me_plane_021.from_pydata([(0.5, 0.0, -0.5), (1.0, 0.0, -0.5), (0.5, 0.0, -1.0), (0.5, 1.0, -1.0), (1.0, 1.0, -0.8356), (1.0, 0.0, -0.8356), (1.0, -0.09629, -1.0), (1.0, 0.0, -0.9037), (1.0, -0.4037, -1.0), (0.5, -0.09629, -1.0), (0.5, -0.4037, -1.0), (0.5, 0.0, -0.8356), (0.5, 1.0, -0.8356), (0.5, 0.0, -0.9037), (0.5, 0.0, -0.7019), (-1.0, -0.5, -0.9037), (-2.186e-08, -0.5, -0.9037), (1.0, -0.5, -0.9037), (0.5, -0.5, -0.9037), (0.5, -0.5, 1.0), (0.5, -0.5, -0.5), (0.5, -0.5, 0.5), (-2.186e-08, -0.5, -1.0), (-1.0, -0.5, -1.0), (-2.186e-08, -0.5, 0.5), (1.0, -0.5, 0.5), (-1.0, -0.5, 0.5), (1.0, -0.5, -0.5), (-2.186e-08, -0.5, -0.5), (-1.0, -0.5, -0.5), (-2.186e-08, -0.5, 1.0), (1.0, -0.5, 1.0), (-1.0, -0.5, 1.0), (0.4037, -0.5, -0.9037), (0.4037, -0.5, 1.0), (0.4037, -0.5, -0.5), (0.4037, -0.5, 0.5), (0.4037, -0.5, -1.0)], [], [(6, 8, 10, 9), (12, 4, 5, 11), (7, 6, 9, 13), (1, 7, 13, 14, 0), (13, 2, 3, 12, 11), (9, 2, 13), (22, 16, 15, 23), (37, 33, 16, 22), (27, 25, 21, 20), (18, 10, 8, 17), (17, 27, 20, 18), (25, 31, 19, 21), (35, 36, 24, 28), (28, 24, 26, 29), (16, 28, 29, 15), (33, 35, 28, 16), (36, 34, 30, 24), (24, 30, 32, 26), (37, 18, 33), (21, 19, 34, 36), (18, 20, 35, 33), (20, 21, 36, 35), (18, 37, 10)])
_uv = me_plane_021.uv_layers.new(name='UVMap')
_uv.uv.foreach_set('vector', [0.5312, 0.7031, 0.5312, 0.5469, 0.7671, 0.5469, 0.7733, 0.7031, 0.5, 0.25, 0.5, 0.0, 1.0, 0.0, 1.0, 0.25, 0.9688, 0.6875, 0.9688, 0.6406, 0.7526, 0.6406, 0.75, 0.6875, 1.0, 0.75, 1.0, 0.5481, 0.75, 0.5481, 0.75, 0.6491, 0.75, 0.75, 0.5, 0.7981, 0.5, 0.75, 1.0, 0.75, 1.0, 0.8322, 0.5, 0.8322, 0.9519, 0.75, 1.0, 0.75, 1.0, 0.7981, 0.5, 0.75, 0.5, 0.7969, 1.0, 0.7969, 1.0, 0.75, 0.7969, 0.75, 0.7969, 0.7969, 1.0, 0.7969, 1.0, 0.75, 0.5, 0.5, 0.5, 1.0, 0.75, 1.0, 0.75, 0.5, 0.5, 0.6562, 0.5, 0.6094, 0.75, 0.6094, 0.75, 0.6562, 0.5, 0.7969, 0.5, 1.0, 0.75, 1.0, 0.75, 0.7969, 0.5, 0.5, 0.5, 0.75, 0.75, 0.75, 0.75, 0.5, 0.7969, 0.5, 0.7969, 1.0, 1.0, 1.0, 1.0, 0.5, 0.5, 0.5, 0.5, 1.0, 1.0, 1.0, 1.0, 0.5, 0.5, 0.7969, 0.5, 1.0, 1.0, 1.0, 1.0, 0.7969, 0.7969, 0.7969, 0.7969, 1.0, 1.0, 1.0, 1.0, 0.7969, 0.7969, 0.5, 0.7969, 0.75, 1.0, 0.75, 1.0, 0.5, 0.5, 0.5, 0.5, 0.75, 1.0, 0.75, 1.0, 0.5, 0.7969, 0.75, 0.75, 0.7969, 0.7969, 0.7969, 0.75, 0.5, 0.75, 0.75, 0.7969, 0.75, 0.7969, 0.5, 0.75, 0.7969, 0.75, 1.0, 0.7969, 1.0, 0.7969, 0.7969, 0.75, 0.5, 0.75, 1.0, 0.7969, 1.0, 0.7969, 0.5, 0.75, 0.7969, 0.7969, 0.75, 0.7031, 0.75])
me_plane_021.materials.append(mat_grass_brick)
me_plane_021.use_remesh_fix_poles = True
me_plane_021.use_remesh_preserve_attributes = False
me_plane_021.update()
me_plane_023 = bpy.data.meshes.new('Plane.023')
me_plane_023.from_pydata([(0.5, 0.0, 1.0), (0.5, -1.0, 1.0), (0.5, -1.0, 0.5), (1.0, -1.0, 0.5), (0.5, 0.0, 0.5), (1.0, 0.0, 0.5), (-1.0, 0.5, 0.9037), (-2.186e-08, 0.5, 0.9037), (1.0, 0.5, 0.9037), (0.5, 0.5, 0.9037), (0.5, 0.5, -1.0), (0.5, 0.5, 0.5), (1.0, 0.0, 0.9037), (1.0, 0.09629, 1.0), (1.0, 0.4037, 1.0), (0.5, 0.5, -0.5), (0.5, 0.4037, 1.0), (0.5, 0.09629, 1.0), (0.5, 0.0, 0.9037), (-2.186e-08, 0.5, 1.0), (-1.0, 0.5, 1.0), (-2.186e-08, 0.5, -0.5), (1.0, 0.5, -0.5), (-1.0, 0.5, -0.5), (1.0, 0.5, 0.5), (-2.186e-08, 0.5, 0.5), (-1.0, 0.5, 0.5), (-2.186e-08, 0.5, -1.0), (1.0, 0.5, -1.0), (-1.0, 0.5, -1.0), (0.4037, 0.5, 0.9037), (0.4037, 0.5, -1.0), (0.4037, 0.5, 0.5), (0.4037, 0.5, -0.5), (0.4037, 0.5, 1.0)], [], [(16, 17, 13, 14), (5, 4, 2, 3), (19, 7, 6, 20), (34, 30, 7, 19), (24, 22, 15, 11), (17, 18, 12, 13), (9, 16, 14, 8), (8, 24, 11, 9), (18, 4, 5, 12), (22, 28, 10, 15), (18, 17, 0), (2, 4, 18, 0, 1), (32, 33, 21, 25), (25, 21, 23, 26), (7, 25, 26, 6), (30, 32, 25, 7), (33, 31, 27, 21), (21, 27, 29, 23), (34, 9, 30), (15, 10, 31, 33), (9, 11, 32, 30), (11, 15, 33, 32), (9, 34, 16)])
_uv = me_plane_023.uv_layers.new(name='UVMap')
_uv.uv.foreach_set('vector', [0.75, 0.5481, 0.75, 0.7019, 0.5, 0.7019, 0.5, 0.5481, 0.5, 0.5, 0.5, 0.75, 0.0, 0.75, 0.0, 0.5, 1.0, 0.75, 1.0, 0.7021, 0.5, 0.7021, 0.5, 0.75, 0.7019, 0.75, 0.7019, 0.7026, 0.5, 0.7031, 0.5, 0.75, 1.0, 1.0, 1.0, 0.5, 0.75, 0.5, 0.75, 1.0, 0.7493, 0.6094, 0.75, 0.6562, 1.0, 0.6562, 1.0, 0.6094, 0.75, 0.6094, 0.7489, 0.6562, 0.5, 0.6562, 0.5, 0.6094, 1.0, 0.7021, 1.0, 0.5, 0.75, 0.5, 0.75, 0.7021, 0.75, 0.5481, 0.75, 0.75, 1.0, 0.75, 1.0, 0.5481, 1.0, 1.0, 1.0, 0.75, 0.75, 0.75, 0.75, 1.0, 1.0, 0.7019, 0.9519, 0.75, 1.0, 0.75, 1.0, 0.5, 0.5, 0.5, 0.5, 0.7019, 0.5, 0.75, 1.0, 0.75, 0.7019, 1.0, 0.7019, 0.5, 0.5, 0.5, 0.5, 1.0, 1.0, 1.0, 1.0, 0.5, 0.5, 0.5, 0.5, 1.0, 1.0, 0.7021, 1.0, 0.5, 0.5, 0.5, 0.5, 0.7021, 0.7019, 0.7026, 0.7019, 0.5, 0.5, 0.5, 0.5, 0.7021, 0.7019, 1.0, 0.7019, 0.75, 0.5, 0.75, 0.5, 1.0, 1.0, 1.0, 1.0, 0.75, 0.5, 0.75, 0.5, 1.0, 0.7019, 0.75, 0.75, 0.7031, 0.7019, 0.7026, 0.75, 1.0, 0.75, 0.75, 0.7019, 0.75, 0.7019, 1.0, 0.75, 0.7021, 0.75, 0.5, 0.7019, 0.5, 0.7019, 0.7026, 0.75, 1.0, 0.75, 0.5, 0.7019, 0.5, 0.7019, 1.0, 0.75, 0.7031, 0.7019, 0.75, 0.7969, 0.75])
me_plane_023.materials.append(mat_grass_brick)
me_plane_023.use_remesh_fix_poles = True
me_plane_023.use_remesh_preserve_attributes = False
me_plane_023.update()
me_plane_024 = bpy.data.meshes.new('Plane.024')
me_plane_024.from_pydata([(0.5, 0.0, -0.5), (1.0, 0.0, -0.5), (0.5, 0.0, -1.0), (0.5, -1.0, -1.0), (1.0, -1.0, -0.8356), (1.0, 0.0, -0.8356), (1.0, 0.09629, -1.0), (1.0, 0.0, -0.9037), (1.0, 0.4037, -1.0), (0.5, 0.09629, -1.0), (0.5, 0.4037, -1.0), (0.5, 0.0, -0.8356), (0.5, -1.0, -0.8356), (0.5, 0.0, -0.9037), (0.5, 0.0, -0.7019), (-1.0, 0.5, -0.9037), (-2.186e-08, 0.5, -0.9037), (1.0, 0.5, -0.9037), (0.5, 0.5, -0.9037), (0.5, 0.5, 1.0), (0.5, 0.5, -0.5), (0.5, 0.5, 0.5), (-2.186e-08, 0.5, -1.0), (-1.0, 0.5, -1.0), (-2.186e-08, 0.5, 0.5), (1.0, 0.5, 0.5), (-1.0, 0.5, 0.5), (1.0, 0.5, -0.5), (-2.186e-08, 0.5, -0.5), (-1.0, 0.5, -0.5), (-2.186e-08, 0.5, 1.0), (1.0, 0.5, 1.0), (-1.0, 0.5, 1.0), (0.4037, 0.5, -0.9037), (0.4037, 0.5, 1.0), (0.4037, 0.5, -0.5), (0.4037, 0.5, 0.5), (0.4037, 0.5, -1.0)], [], [(6, 9, 10, 8), (12, 11, 5, 4), (7, 13, 9, 6), (1, 0, 14, 13, 7), (13, 11, 12, 3, 2), (9, 13, 2), (22, 23, 15, 16), (37, 22, 16, 33), (27, 20, 21, 25), (18, 17, 8, 10), (17, 18, 20, 27), (25, 21, 19, 31), (35, 28, 24, 36), (28, 29, 26, 24), (16, 15, 29, 28), (33, 16, 28, 35), (36, 24, 30, 34), (24, 26, 32, 30), (37, 33, 18), (21, 36, 34, 19), (18, 33, 35, 20), (20, 35, 36, 21), (18, 10, 37)])
_uv = me_plane_024.uv_layers.new(name='UVMap')
_uv.uv.foreach_set('vector', [0.5312, 0.7031, 0.7733, 0.7031, 0.7671, 0.5469, 0.5312, 0.5469, 0.5, 0.25, 1.0, 0.25, 1.0, 0.0, 0.5, 0.0, 0.9688, 0.6875, 0.75, 0.6875, 0.7526, 0.6406, 0.9688, 0.6406, 1.0, 0.75, 0.75, 0.75, 0.75, 0.6491, 0.75, 0.5481, 1.0, 0.5481, 0.5, 0.7981, 0.5, 0.8322, 1.0, 0.8322, 1.0, 0.75, 0.5, 0.75, 0.9519, 0.75, 1.0, 0.7981, 1.0, 0.75, 0.5, 0.75, 1.0, 0.75, 1.0, 0.7969, 0.5, 0.7969, 0.7969, 0.75, 1.0, 0.75, 1.0, 0.7969, 0.7969, 0.7969, 0.5, 0.5, 0.75, 0.5, 0.75, 1.0, 0.5, 1.0, 0.5, 0.6562, 0.75, 0.6562, 0.75, 0.6094, 0.5, 0.6094, 0.5, 0.7969, 0.75, 0.7969, 0.75, 1.0, 0.5, 1.0, 0.5, 0.5, 0.75, 0.5, 0.75, 0.75, 0.5, 0.75, 0.7969, 0.5, 1.0, 0.5, 1.0, 1.0, 0.7969, 1.0, 0.5, 0.5, 1.0, 0.5, 1.0, 1.0, 0.5, 1.0, 0.5, 0.7969, 1.0, 0.7969, 1.0, 1.0, 0.5, 1.0, 0.7969, 0.7969, 1.0, 0.7969, 1.0, 1.0, 0.7969, 1.0, 0.7969, 0.5, 1.0, 0.5, 1.0, 0.75, 0.7969, 0.75, 0.5, 0.5, 1.0, 0.5, 1.0, 0.75, 0.5, 0.75, 0.7969, 0.75, 0.7969, 0.7969, 0.75, 0.7969, 0.75, 0.5, 0.7969, 0.5, 0.7969, 0.75, 0.75, 0.75, 0.75, 0.7969, 0.7969, 0.7969, 0.7969, 1.0, 0.75, 1.0, 0.75, 0.5, 0.7969, 0.5, 0.7969, 1.0, 0.75, 1.0, 0.75, 0.7969, 0.7031, 0.75, 0.7969, 0.75])
me_plane_024.materials.append(mat_grass_brick)
me_plane_024.use_remesh_fix_poles = True
me_plane_024.use_remesh_preserve_attributes = False
me_plane_024.update()
me_plane_027 = bpy.data.meshes.new('Plane.027')
me_plane_027.from_pydata([(-2.186e-08, -0.5, 1.0), (-1.0, -0.5, 1.0), (-1.0, -0.5, 0.5), (-1.0, -1.0, 0.5), (-2.186e-08, -0.5, 0.5), (-4.371e-08, -1.0, 0.5), (0.5, -1.0, 0.9037), (-4.371e-08, -1.0, 0.9037), (0.09629, -1.0, 1.0), (0.4037, -1.0, 1.0), (0.09629, -0.5, 1.0), (-2.186e-08, -0.5, 0.9037), (0.5, -1.0, -0.5), (0.5, -1.0, 0.5), (0.5, -1.0, -1.0), (0.5, 0.0, 1.0), (0.5, 1.0, 1.0), (0.5, 1.0, 0.5), (1.0, 1.0, 0.5), (0.5, 0.0, 0.5), (1.0, 0.0, 0.5), (1.0, -0.5, 0.9037), (1.0, 0.0, 0.9037), (1.0, -0.09629, 1.0), (1.0, -0.4037, 1.0), (0.5, -0.09629, 1.0), (0.5, 0.0, 0.9037), (1.0, -0.5, -0.5), (1.0, -0.5, 0.5), (1.0, -0.5, -1.0), (0.4037, -0.5, 1.0), (0.5963, -0.5, -1.0), (0.5, -0.5963, -1.0), (0.5963, -0.5, -0.5), (0.5, -0.5963, -0.5), (0.5, -0.5963, 0.9037), (0.5963, -0.5, 0.9037), (0.5, -0.4037, 1.0), (0.5, -0.5963, 0.5), (0.5963, -0.5, 0.5)], [], [(30, 10, 8, 9), (5, 4, 2, 3), (28, 39, 33, 27), (10, 11, 7, 8), (37, 36, 21, 24), (11, 4, 5, 7), (13, 12, 34, 38), (11, 10, 0), (2, 4, 11, 0, 1), (37, 24, 23, 25), (20, 18, 17, 19), (21, 36, 39, 28), (25, 23, 22, 26), (35, 30, 9, 6), (26, 22, 20, 19), (12, 14, 32, 34), (26, 15, 25), (17, 16, 15, 26, 19), (6, 13, 38, 35), (35, 36, 37, 30), (34, 32, 31, 33), (35, 38, 39, 36), (38, 34, 33, 39), (27, 33, 31, 29)])
_uv = me_plane_027.uv_layers.new(name='UVMap')
_uv.uv.foreach_set('vector', [0.75, 0.5481, 0.75, 0.7019, 0.5, 0.7019, 0.5, 0.5481, 0.5, 0.5, 0.5, 0.75, 0.0, 0.75, 0.0, 0.5, 1.0, 1.0, 0.7983, 1.0, 0.7983, 0.5, 1.0, 0.5, 0.7493, 0.6094, 0.75, 0.6562, 1.0, 0.6562, 1.0, 0.6094, 0.7489, 0.6562, 0.7017, 0.6094, 0.5, 0.6094, 0.5, 0.6562, 0.75, 0.5481, 0.75, 0.75, 1.0, 0.75, 1.0, 0.5481, 1.0, 1.0, 1.0, 0.5, 0.7983, 0.5, 0.7983, 1.0, 1.0, 0.7019, 0.9519, 0.75, 1.0, 0.75, 1.0, 0.5, 0.5, 0.5, 0.5, 0.7019, 0.5, 0.75, 1.0, 0.75, 0.75, 0.5481, 0.5, 0.5481, 0.5, 0.7019, 0.75, 0.7019, 0.5, 0.5, 0.0, 0.5, 0.0, 0.75, 0.5, 0.75, 1.0, 0.7021, 0.7983, 0.7021, 0.7983, 0.5, 1.0, 0.5, 0.7493, 0.6094, 1.0, 0.6094, 1.0, 0.6562, 0.75, 0.6562, 0.7017, 0.6094, 0.7489, 0.6562, 0.5, 0.6562, 0.5, 0.6094, 0.75, 0.5481, 1.0, 0.5481, 1.0, 0.75, 0.75, 0.75, 1.0, 1.0, 1.0, 0.75, 0.7983, 0.75, 0.7983, 1.0, 1.0, 0.7019, 1.0, 0.75, 0.9519, 0.75, 1.0, 0.5, 1.0, 0.75, 0.5, 0.75, 0.5, 0.7019, 0.5, 0.5, 1.0, 0.7021, 1.0, 0.5, 0.7983, 0.5, 0.7983, 0.7021, 0.7017, 0.6094, 0.75, 0.6094, 0.7593, 0.6308, 0.7489, 0.6562, 0.7983, 1.0, 0.7983, 0.75, 0.7983, 0.75, 0.7983, 1.0, 0.7983, 0.7021, 0.7983, 0.5, 0.7983, 0.5, 0.7983, 0.7021, 0.7983, 1.0, 0.7983, 0.5, 0.7983, 0.5, 0.7983, 1.0, 1.0, 1.0, 0.7983, 1.0, 0.7983, 0.75, 1.0, 0.75])
me_plane_027.materials.append(mat_grass_brick)
me_plane_027.use_remesh_fix_poles = True
me_plane_027.use_remesh_preserve_attributes = False
me_plane_027.update()
me_plane_031 = bpy.data.meshes.new('Plane.031')
me_plane_031.from_pydata([(-2.186e-08, -0.5, -1.0), (-1.0, -0.5, -1.0), (-1.0, -0.5, -0.5), (-2.186e-08, -0.5, -0.5), (-4.371e-08, -1.0, -0.5), (0.5, -1.0, -0.9037), (-4.371e-08, -1.0, -0.9037), (0.09629, -1.0, -1.0), (0.4037, -1.0, -1.0), (0.09629, -0.5, -1.0), (-2.186e-08, -0.5, -0.9037), (0.5, -1.0, 0.5), (0.5, -1.0, -0.5), (0.5, -1.0, 1.0), (0.5, 0.0, -1.0), (0.5, 1.0, -1.0), (0.5, 1.0, -0.5), (0.5, 0.0, -0.5), (1.0, 0.0, -0.5), (1.0, -0.5, -0.9037), (1.0, 0.0, -0.9037), (1.0, -0.09629, -1.0), (1.0, -0.4037, -1.0), (0.5, -0.09629, -1.0), (0.5, 0.0, -0.9037), (1.0, -0.5, 0.5), (1.0, -0.5, -0.5), (1.0, -0.5, 1.0), (0.4037, -0.5, -1.0), (0.5963, -0.5, 1.0), (0.5, -0.5963, 1.0), (0.5963, -0.5, 0.5), (0.5, -0.5963, 0.5), (0.5, -0.5963, -0.9037), (0.5963, -0.5, -0.9037), (0.5, -0.4037, -1.0), (0.5, -0.5963, -0.5), (0.5963, -0.5, -0.5), (-1.0, -0.5, -0.8356), (-1.0, -1.0, -0.8356), (-2.186e-08, -0.5, -0.8356), (-4.371e-08, -1.0, -0.8356), (0.5, 1.0, -0.8356), (1.0, 1.0, -0.8356), (0.5, 0.0, -0.8356), (1.0, 0.0, -0.8356)], [], [(28, 8, 7, 9), (26, 25, 31, 37), (9, 7, 6, 10), (35, 22, 19, 34), (10, 6, 4, 3), (12, 36, 32, 11), (10, 0, 9), (2, 1, 0, 10, 3), (35, 23, 21, 22), (19, 26, 37, 34), (23, 24, 20, 21), (33, 5, 8, 28), (24, 17, 18, 20), (11, 32, 30, 13), (24, 23, 14), (16, 17, 24, 14, 15), (5, 33, 36, 12), (33, 28, 35, 34), (32, 31, 29, 30), (33, 34, 37, 36), (36, 37, 31, 32), (25, 27, 29, 31), (41, 39, 38, 40), (45, 44, 42, 43)])
_uv = me_plane_031.uv_layers.new(name='UVMap')
_uv.uv.foreach_set('vector', [0.75, 0.5481, 0.5, 0.5481, 0.5, 0.7019, 0.75, 0.7019, 1.0, 1.0, 1.0, 0.5, 0.7983, 0.5, 0.7983, 1.0, 0.7493, 0.6094, 1.0, 0.6094, 1.0, 0.6562, 0.75, 0.6562, 0.7489, 0.6562, 0.5, 0.6562, 0.5, 0.6094, 0.7017, 0.6094, 0.75, 0.5481, 1.0, 0.5481, 1.0, 0.75, 0.75, 0.75, 1.0, 1.0, 0.7983, 1.0, 0.7983, 0.5, 1.0, 0.5, 1.0, 0.7019, 1.0, 0.75, 0.9519, 0.75, 1.0, 0.5, 1.0, 0.75, 0.5, 0.75, 0.5, 0.7019, 0.5, 0.5, 0.75, 0.5481, 0.75, 0.7019, 0.5, 0.7019, 0.5, 0.5481, 1.0, 0.7021, 1.0, 0.5, 0.7983, 0.5, 0.7983, 0.7021, 0.7493, 0.6094, 0.75, 0.6562, 1.0, 0.6562, 1.0, 0.6094, 0.7017, 0.6094, 0.5, 0.6094, 0.5, 0.6562, 0.7489, 0.6562, 0.75, 0.5481, 0.75, 0.75, 1.0, 0.75, 1.0, 0.5481, 1.0, 1.0, 0.7983, 1.0, 0.7983, 0.75, 1.0, 0.75, 1.0, 0.7019, 0.9519, 0.75, 1.0, 0.75, 1.0, 0.5, 0.5, 0.5, 0.5, 0.7019, 0.5, 0.75, 1.0, 0.75, 1.0, 0.7021, 0.7983, 0.7021, 0.7983, 0.5, 1.0, 0.5, 0.7017, 0.6094, 0.7489, 0.6562, 0.7593, 0.6308, 0.75, 0.6094, 0.7983, 1.0, 0.7983, 1.0, 0.7983, 0.75, 0.7983, 0.75, 0.7983, 0.7021, 0.7983, 0.7021, 0.7983, 0.5, 0.7983, 0.5, 0.7983, 1.0, 0.7983, 1.0, 0.7983, 0.5, 0.7983, 0.5, 1.0, 1.0, 1.0, 0.75, 0.7983, 0.75, 0.7983, 1.0, 1.0, 0.0, 0.5, 0.0, 0.5, 0.25, 1.0, 0.25, 1.0, 0.0, 1.0, 0.25, 0.5, 0.25, 0.5, 0.0])
me_plane_031.materials.append(mat_grass_brick)
me_plane_031.use_remesh_fix_poles = True
me_plane_031.use_remesh_preserve_attributes = False
me_plane_031.update()
me_plane_032 = bpy.data.meshes.new('Plane.032')
me_plane_032.from_pydata([(-1.0, -0.5, 1.0), (-1.0, -0.5, 0.5), (-1.0, -1.0, 0.5), (-4.371e-08, -1.0, 0.5), (0.5, -1.0, 0.5), (-2.186e-08, -0.5, 0.9037), (0.5, 1.0, 1.0), (0.5, 1.0, 0.5), (1.0, 1.0, 0.5), (0.5, 0.0, 0.5), (1.0, 0.0, 0.5), (1.0, -1.0, 0.5), (1.0, -0.5, 0.5), (0.5, 0.0, 0.9037), (0.5, -0.5, 0.5), (0.0, -0.5, 0.5), (0.4037, -0.5, 0.5), (0.5, -0.4037, 0.5), (0.5, 0.0, 1.0), (0.0, -0.5, 1.0), (0.4037, -0.5, 1.0), (0.5, -0.4037, 1.0), (1.0, -0.4037, 0.5), (0.4037, -1.0, 0.5)], [], [(3, 15, 1, 2), (16, 23, 4, 14), (1, 15, 5, 19, 0), (10, 8, 7, 9), (17, 22, 10, 9), (14, 4, 11, 12), (7, 6, 18, 13, 9), (19, 15, 16, 20), (18, 21, 17, 9), (20, 16, 17, 21), (14, 12, 22, 17), (15, 3, 23, 16), (16, 14, 17)])
_uv = me_plane_032.uv_layers.new(name='UVMap')
_uv.uv.foreach_set('vector', [0.5, 0.5, 0.5, 0.75, 0.0, 0.75, 0.0, 0.5, 0.2031, 0.75, 0.2031, 0.5, 0.25, 0.5, 0.25, 0.75, 1.0, 0.5, 0.5, 0.5, 0.5, 0.7019, 0.5, 0.75, 1.0, 0.75, 0.5, 0.5, 0.0, 0.5, 0.0, 0.75, 0.5, 0.75, 0.25, 0.7969, 0.5, 0.7969, 0.5, 1.0, 0.25, 1.0, 0.25, 0.75, 0.25, 0.5, 0.5, 0.5, 0.5, 0.75, 1.0, 0.5, 1.0, 0.75, 0.5, 0.75, 0.5, 0.7019, 0.5, 0.5, 1.0, 0.75, 1.0, 0.5, 0.7981, 0.5, 0.7981, 0.75, 1.0, 0.75, 0.7981, 0.75, 0.7981, 0.5, 1.0, 0.5, 0.7981, 0.75, 0.7981, 0.5, 0.7981, 0.5, 0.7981, 0.75, 0.25, 0.75, 0.5, 0.75, 0.5, 0.7969, 0.25, 0.7969, 0.0, 0.75, 0.0, 0.5, 0.2031, 0.5, 0.2031, 0.75, 0.2031, 0.75, 0.25, 0.75, 0.25, 0.7969])
me_plane_032.materials.append(mat_grass_brick)
me_plane_032.use_remesh_fix_poles = True
me_plane_032.use_remesh_preserve_attributes = False
me_plane_032.update()
me_plane_033 = bpy.data.meshes.new('Plane.033')
me_plane_033.from_pydata([(-2.186e-08, -0.5, -1.0), (-1.0, -0.5, -1.0), (-1.0, -0.5, -0.5), (-2.186e-08, -0.5, -0.5), (-2.186e-08, -0.5, -0.9037), (0.5, 0.0, -1.0), (0.5, 1.0, -1.0), (0.5, 1.0, -0.5), (0.5, 0.0, -0.9037), (-1.0, -0.5, -0.8356), (-1.0, -1.0, -0.8356), (-2.186e-08, -0.5, -0.8356), (-4.371e-08, -1.0, -0.8356), (0.5, 1.0, -0.8356), (1.0, 1.0, -0.8356), (0.5, 0.0, -0.8356), (1.0, 0.0, -0.8356), (0.4037, -1.0, -0.8356), (0.4037, -0.5, -1.0), (0.5, -0.4037, -1.0), (0.5, 0.0, -0.5), (0.4037, -0.5, -0.8356), (0.4037, -0.5, -0.5), (0.5, -0.4037, -0.5), (1.0, -0.5, -0.8356), (1.0, -1.0, -0.8356), (0.5, -0.4037, -0.8356), (1.0, -0.4037, -0.8356), (0.5, -0.5, -0.8356), (0.5, -1.0, -0.8356)], [], [(2, 1, 0, 4, 3), (7, 20, 8, 5, 6), (12, 10, 9, 11), (16, 15, 13, 14), (3, 0, 18, 22), (20, 23, 19, 5), (22, 18, 19, 23), (28, 24, 25, 29), (27, 24, 28, 26), (21, 28, 29, 17), (16, 27, 26, 15), (11, 21, 17, 12), (28, 21, 26)])
_uv = me_plane_033.uv_layers.new(name='UVMap')
_uv.uv.foreach_set('vector', [1.0, 0.5, 1.0, 0.75, 0.5, 0.75, 0.5, 0.7019, 0.5, 0.5, 1.0, 0.5, 0.5, 0.5, 0.5, 0.7019, 0.5, 0.75, 1.0, 0.75, 1.0, 0.0, 0.5, 0.0, 0.5, 0.25, 1.0, 0.25, 1.0, 0.0, 1.0, 0.25, 0.5, 0.25, 0.5, 0.0, 1.0, 0.75, 1.0, 0.5, 0.7981, 0.5, 0.7981, 0.75, 1.0, 0.75, 0.7981, 0.75, 0.7981, 0.5, 1.0, 0.5, 0.7981, 0.75, 0.7981, 0.5, 0.7981, 0.5, 0.7981, 0.75, 0.75, 0.25, 1.0, 0.25, 1.0, 0.0, 0.75, 0.0, 1.0, 0.2812, 1.0, 0.25, 0.75, 0.25, 0.75, 0.2812, 0.7188, 0.25, 0.75, 0.25, 0.75, 0.0, 0.7188, 0.0, 1.0, 0.5, 1.0, 0.2812, 0.75, 0.2812, 0.75, 0.5, 0.5, 0.25, 0.7188, 0.25, 0.7188, 0.0, 0.5, 0.0, 0.75, 0.25, 0.7188, 0.25, 0.75, 0.2812])
me_plane_033.materials.append(mat_grass_brick)
me_plane_033.use_remesh_fix_poles = True
me_plane_033.use_remesh_preserve_attributes = False
me_plane_033.update()
me_plane_037 = bpy.data.meshes.new('Plane.037')
me_plane_037.from_pydata([(0.5, 1.0, 1.0), (0.5, 1.0, 0.5), (1.0, 1.0, 0.5), (1.0, 0.0, 0.5), (0.5, 0.0, 0.9037), (0.5, -1.0, 1.0), (0.5, -1.0, 0.9037), (1.0, -1.0, 0.5), (0.5, -1.0, 0.5), (0.5, 0.0, 0.5), (0.5, 0.0, 1.0)], [], [(3, 2, 1, 9), (1, 0, 10, 4, 9), (9, 10, 5, 6, 8), (7, 3, 9, 8)])
_uv = me_plane_037.uv_layers.new(name='UVMap')
_uv.uv.foreach_set('vector', [0.5, 0.5, 0.0, 0.5, 0.0, 0.75, 0.5, 0.75, 1.0, 0.5, 1.0, 0.75, 0.5, 0.75, 0.5, 0.7019, 0.5, 0.5, 1.0, 0.5, 1.0, 0.75, 0.5, 0.75, 0.5, 0.7019, 0.5, 0.5, 0.5, 0.5, 0.0, 0.5, 0.0, 0.75, 0.5, 0.75])
me_plane_037.materials.append(mat_grass_brick)
me_plane_037.use_remesh_fix_poles = True
me_plane_037.use_remesh_preserve_attributes = False
me_plane_037.update()
me_plane_038 = bpy.data.meshes.new('Plane.038')
me_plane_038.from_pydata([(0.5, 1.0, -1.0), (0.5, 1.0, -0.5), (0.5, 0.0, -0.9037), (0.5, 1.0, -0.8356), (1.0, 1.0, -0.8356), (1.0, 0.0, -0.8356), (0.5, 0.0, -0.5), (0.5, -1.0, -0.5), (1.0, -1.0, -0.8356), (0.5, -1.0, -0.8356), (0.5, 0.0, -0.8356), (0.5, -1.0, -0.9037), (0.5, 0.0, -1.0), (0.5, -1.0, -1.0)], [], [(1, 6, 2, 12, 0), (5, 10, 3, 4), (8, 9, 10, 5), (6, 7, 11, 13, 12)])
_uv = me_plane_038.uv_layers.new(name='UVMap')
_uv.uv.foreach_set('vector', [1.0, 0.5, 0.5, 0.5, 0.5, 0.7019, 0.5, 0.75, 1.0, 0.75, 1.0, 0.0, 1.0, 0.25, 0.5, 0.25, 0.5, 0.0, 1.0, 0.0, 1.0, 0.25, 0.5, 0.25, 0.5, 0.0, 1.0, 0.5, 0.5, 0.5, 0.5, 0.7019, 0.5, 0.75, 1.0, 0.75])
me_plane_038.materials.append(mat_grass_brick)
me_plane_038.use_remesh_fix_poles = True
me_plane_038.use_remesh_preserve_attributes = False
me_plane_038.update()
me_plane_039 = bpy.data.meshes.new('Plane.039')
me_plane_039.from_pydata([(0.5, -1.0, 1.0), (0.5, -1.0, 0.9037), (1.0, -1.0, 0.5), (0.5, -1.0, 0.5), (1.0, -0.5, 1.0), (1.0, -0.5, 0.9037), (1.0, -0.5, 0.5), (0.5, -0.5963, 1.0), (0.5963, -0.5, 1.0), (0.5963, -0.5, 0.5), (0.5, -0.5963, 0.5), (0.5662, -0.5662, 0.5)], [], [(9, 6, 5, 4, 8), (6, 9, 11, 2), (3, 2, 11, 10), (9, 10, 11), (7, 10, 9, 8), (10, 7, 0, 1, 3)])
_uv = me_plane_039.uv_layers.new(name='UVMap')
_uv.uv.foreach_set('vector', [0.7032, 0.5, 0.5, 0.5, 0.5, 0.7019, 0.5, 0.75, 0.7032, 0.75, 0.5, 0.75, 0.2968, 0.75, 0.2831, 0.7169, 0.5, 0.5, 0.5, 0.75, 0.5, 0.5, 0.2831, 0.7169, 0.2968, 0.75, 0.25, 0.7032, 0.2968, 0.75, 0.2831, 0.7169, 0.7032, 0.75, 0.7032, 0.5, 0.7032, 0.5, 0.7032, 0.75, 0.7032, 0.5, 0.7032, 0.75, 0.5, 0.75, 0.5, 0.7019, 0.5, 0.5])
me_plane_039.materials.append(mat_grass_brick)
me_plane_039.use_remesh_fix_poles = True
me_plane_039.use_remesh_preserve_attributes = False
me_plane_039.update()
me_plane_040 = bpy.data.meshes.new('Plane.040')
me_plane_040.from_pydata([(0.5, -1.0, -0.5), (1.0, -1.0, -0.8356), (0.5, -1.0, -0.8356), (0.5, -1.0, -0.9037), (0.5, -1.0, -1.0), (0.5, -0.5, -0.8356), (1.0, -0.5, -0.5), (1.0, -0.5, -0.8356), (1.0, -0.5, -0.9037), (1.0, -0.5, -1.0), (0.5963, -0.5, -0.5), (0.5, -0.5963, -0.5), (0.5, -0.5963, -1.0), (0.5963, -0.5, -1.0)], [], [(10, 13, 9, 8, 6), (2, 5, 1), (7, 1, 5), (12, 13, 10, 11), (11, 0, 3, 4, 12)])
_uv = me_plane_040.uv_layers.new(name='UVMap')
_uv.uv.foreach_set('vector', [0.7012, 0.5, 0.7012, 0.75, 0.5, 0.75, 0.5, 0.7019, 0.5, 0.5, 1.0, 0.25, 0.75, 0.25, 1.0, 0.0, 1.0, 0.25, 1.0, 0.0, 0.75, 0.25, 0.7012, 0.75, 0.7012, 0.75, 0.7012, 0.5, 0.7012, 0.5, 0.7012, 0.5, 0.5, 0.5, 0.5, 0.7019, 0.5, 0.75, 0.7012, 0.75])
me_plane_040.materials.append(mat_grass_brick)
me_plane_040.use_remesh_fix_poles = True
me_plane_040.use_remesh_preserve_attributes = False
me_plane_040.update()

# ---- objects
ob_v_f_col = bpy.data.objects.new('V_F-col', me_plane_002)
ob_v_i_col = bpy.data.objects.new('V_I-col', me_plane_003)
ob_v_le_col = bpy.data.objects.new('V_LE-col', me_plane_004)
ob_v_lf_col = bpy.data.objects.new('V_LF-col', me_plane_005)
ob_f_v_col = bpy.data.objects.new('F_V-col', me_plane_006)
ob_i_v_col = bpy.data.objects.new('I_V-col', me_plane_007)
ob_le_v_col = bpy.data.objects.new('LE_V-col', me_plane_008)
ob_lf_v_col = bpy.data.objects.new('LF_V-col', me_plane_009)
ob_i_i_col = bpy.data.objects.new('I_I-col', me_plane_010)
ob_le_le_col = bpy.data.objects.new('LE_LE-col', me_plane_011)
ob_lf_lf_col = bpy.data.objects.new('LF_LF-col', me_plane_012)
ob_i_lfl_col = bpy.data.objects.new('I_LFL-col', me_plane_013)
ob_lf_il_col = bpy.data.objects.new('LF_IL-col', me_plane_015)
ob_i_lfr_col = bpy.data.objects.new('I_LFR-col', me_plane_016)
ob_lf_ir_col = bpy.data.objects.new('LF_IR-col', me_plane_017)
ob_le_il_col = bpy.data.objects.new('LE_IL-col', me_plane_019)
ob_i_lel_col = bpy.data.objects.new('I_LEL-col', me_plane_021)
ob_le_ir_col = bpy.data.objects.new('LE_IR-col', me_plane_023)
ob_i_ler_col = bpy.data.objects.new('I_LER-col', me_plane_024)
ob_le_lf_col = bpy.data.objects.new('LE_LF-col', me_plane_027)
ob_lf_le_col = bpy.data.objects.new('LF_LE-col', me_plane_031)
ob_le_f_col = bpy.data.objects.new('LE_F-col', me_plane_032)
ob_f_le_col = bpy.data.objects.new('F_LE-col', me_plane_033)
ob_i_f_col = bpy.data.objects.new('I_F-col', me_plane_037)
ob_f_i_col = bpy.data.objects.new('F_I-col', me_plane_038)
ob_lf_f_col = bpy.data.objects.new('LF_F-col', me_plane_039)
ob_f_lf_col = bpy.data.objects.new('F_LF-col', me_plane_040)

# ---- transforms, parenting, visibility, modifiers, constraints
ob_v_f_col.location = (0.0, 0.0, 2.0)
ob_v_i_col.location = (0.0, -4.0, 2.0)
ob_v_le_col.location = (0.0, -6.0, 2.0)
ob_v_lf_col.location = (0.0, -2.0, 2.0)
ob_f_v_col.location = (0.0, 0.0, -2.0)
ob_i_v_col.location = (0.0, -4.0, -2.0)
ob_le_v_col.location = (0.0, -6.0, -2.0)
ob_lf_v_col.location = (0.0, -2.0, -2.0)
ob_i_i_col.location = (0.0, -4.0, 0.0)
ob_le_le_col.location = (0.0, -6.0, 0.0)
ob_lf_lf_col.location = (0.0, -2.0, 0.0)
ob_i_lfl_col.location = (0.0, 2.0, 2.0)
ob_lf_il_col.location = (0.0, 2.0, 0.0)
ob_i_lfr_col.location = (0.0, 4.0, 2.0)
ob_lf_ir_col.location = (0.0, 4.0, 0.0)
ob_le_il_col.location = (0.0, 6.0, 2.0)
ob_i_lel_col.location = (0.0, 6.0, 0.0)
ob_le_ir_col.location = (0.0, 8.0, 2.0)
ob_i_ler_col.location = (0.0, 8.0, 0.0)
ob_le_lf_col.location = (0.0, 10.0, 2.0)
ob_lf_le_col.location = (0.0, 10.0, 0.0)
ob_le_f_col.location = (0.0, 12.0, 2.0)
ob_f_le_col.location = (0.0, 12.0, 0.0)
ob_i_f_col.location = (0.0, 14.0, 2.0)
ob_f_i_col.location = (0.0, 14.0, 0.0)
ob_lf_f_col.location = (0.0, 16.0, 2.0)
ob_f_lf_col.location = (0.0, 16.0, 0.0)

# ---- collection membership
col_collection.objects.link(ob_v_f_col)
col_collection.objects.link(ob_v_i_col)
col_collection.objects.link(ob_v_le_col)
col_collection.objects.link(ob_v_lf_col)
col_collection.objects.link(ob_f_v_col)
col_collection.objects.link(ob_i_v_col)
col_collection.objects.link(ob_le_v_col)
col_collection.objects.link(ob_lf_v_col)
col_collection.objects.link(ob_i_i_col)
col_collection.objects.link(ob_le_le_col)
col_collection.objects.link(ob_lf_lf_col)
col_collection.objects.link(ob_i_lfl_col)
col_collection.objects.link(ob_lf_il_col)
col_collection.objects.link(ob_i_lfr_col)
col_collection.objects.link(ob_lf_ir_col)
col_collection.objects.link(ob_le_il_col)
col_collection.objects.link(ob_i_lel_col)
col_collection.objects.link(ob_le_ir_col)
col_collection.objects.link(ob_i_ler_col)
col_collection.objects.link(ob_le_lf_col)
col_collection.objects.link(ob_lf_le_col)
col_collection.objects.link(ob_le_f_col)
col_collection.objects.link(ob_f_le_col)
col_collection.objects.link(ob_i_f_col)
col_collection.objects.link(ob_f_i_col)
col_collection.objects.link(ob_lf_f_col)
col_collection.objects.link(ob_f_lf_col)

# ---- scene / render settings (as saved in the file)
scene.frame_start = 1; scene.frame_end = 250; scene.frame_set(1)
scene.render.engine = 'BLENDER_EEVEE_NEXT'
scene.cycles.sampling_pattern = 'TABULATED_SOBOL'
scene.cycles.use_light_tree = False
scene.view_settings.view_transform = 'Filmic'
bpy.context.view_layer.update()

# ---- added for rendering (the .blend has no active camera and no usable light): camera, sun
cam_auto = bpy.data.cameras.new('AutoCamera')
cam_auto.lens = 50.0
cam_auto.sensor_width = 36.0
cam_auto.clip_end = 1000.0
ob_auto_camera = bpy.data.objects.new('AutoCamera', cam_auto)
scene.collection.objects.link(ob_auto_camera)
ob_auto_camera.location = (21.1794, -20.9152, 16.9435)
ob_auto_camera.rotation_euler = (1.09748, -7.21219e-08, 0.694738)
scene.camera = ob_auto_camera
light_auto_sun = bpy.data.lights.new('AutoSun', 'SUN')
light_auto_sun.energy = 3.0
light_auto_sun.angle = 0.0523599
ob_auto_sun = bpy.data.objects.new('AutoSun', light_auto_sun)
scene.collection.objects.link(ob_auto_sun)
ob_auto_sun.rotation_euler = (0.872665, 0.174533, 0.523599)
bpy.context.view_layer.update()

